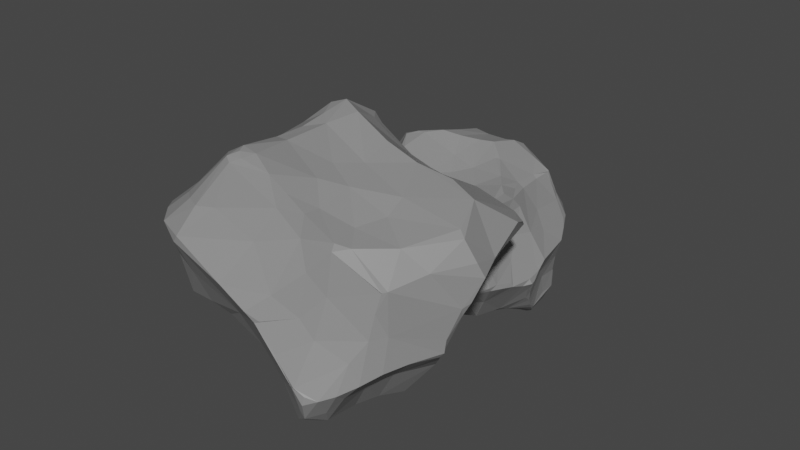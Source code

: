 # Source: rock3.blend  (saved by Blender 3.1.7; exported with 4.5.12 LTS)
import bpy
from mathutils import Matrix  # noqa: F401  (used for matrix-valued properties, if any)

bpy.ops.wm.read_factory_settings(use_empty=True)
scene = bpy.context.scene
scene.name = 'Scene'

# ---- collections
col_collection = bpy.data.collections.new('Collection'); scene.collection.children.link(col_collection)

# ---- materials (node trees are filled in below, after node groups)
mat_material = bpy.data.materials.new('Material')
mat_material.alpha_threshold = 0.0
mat_material.use_transparent_shadow = False
mat_material.line_color = (0.0, 0.0, 0.0, 1.0)
mat_material_001 = bpy.data.materials.new('Material.001')
mat_material_001.alpha_threshold = 0.0
mat_material_001.use_transparent_shadow = False
mat_material_001.line_color = (0.0, 0.0, 0.0, 1.0)

# ---- material node trees
mat_material.use_nodes = True; mat_material.node_tree.nodes.clear()
_N = mat_material.node_tree.nodes; _L = mat_material.node_tree.links
n0 = _N.new('ShaderNodeOutputMaterial'); n0.name = 'Material Output'; n0.location = (300, 300)
n1 = _N.new('ShaderNodeBsdfPrincipled'); n1.name = 'Principled BSDF'; n1.location = (10, 300)
n1.distribution = 'GGX'
n1.subsurface_method = 'RANDOM_WALK_SKIN'
n1.inputs[0].default_value = (0.26, 0.26, 0.26, 1.0)
n1.inputs[2].default_value = 0.4
n1.inputs[3].default_value = 1.45
n1.inputs[27].default_value = (0.0, 0.0, 0.0, 1.0)
n1.inputs[28].default_value = 1.0
_L.new(n1.outputs[0], n0.inputs[0])
n0.is_active_output = True
mat_material_001.use_nodes = True; mat_material_001.node_tree.nodes.clear()
_N = mat_material_001.node_tree.nodes; _L = mat_material_001.node_tree.links
n0 = _N.new('ShaderNodeOutputMaterial'); n0.name = 'Material Output'; n0.location = (300, 300)
n1 = _N.new('ShaderNodeBsdfPrincipled'); n1.name = 'Principled BSDF'; n1.location = (10, 300)
n1.distribution = 'GGX'
n1.subsurface_method = 'RANDOM_WALK_SKIN'
n1.inputs[0].default_value = (0.26, 0.26, 0.26, 1.0)
n1.inputs[2].default_value = 0.4
n1.inputs[3].default_value = 1.45
n1.inputs[27].default_value = (0.0, 0.0, 0.0, 1.0)
n1.inputs[28].default_value = 1.0
_L.new(n1.outputs[0], n0.inputs[0])
n0.is_active_output = True

# ---- world
world_world = bpy.data.worlds.new('World'); scene.world = world_world
world_world.use_nodes = True; world_world.node_tree.nodes.clear()
_N = world_world.node_tree.nodes; _L = world_world.node_tree.links
n0 = _N.new('ShaderNodeOutputWorld'); n0.name = 'World Output'; n0.location = (300, 300)
n1 = _N.new('ShaderNodeBackground'); n1.name = 'Background'; n1.location = (10, 300)
n1.inputs[0].default_value = (0.05088, 0.05088, 0.05088, 1.0)
_L.new(n1.outputs[0], n0.inputs[0])
n0.is_active_output = True
world_world.color = (0.05088, 0.05088, 0.05088)
world_world.use_sun_shadow = False
world_world.sun_shadow_jitter_overblur = 0.0

# ---- meshes
me_cube = bpy.data.meshes.new('Cube')
me_cube.from_pydata([(0.6047, 0.6261, 0.4971), (0.5761, 0.6955, 0.6394), (0.7046, 0.3148, 0.8295), (0.7722, 0.3725, 0.7584), (0.4095, 0.503, -0.7143), (0.2013, 0.7619, -0.6564), (0.6971, 0.6782, -0.2739), (0.7218, -0.3071, 0.6628), (0.263, -0.6461, 0.9433), (0.298, -0.9148, 0.7455), (0.6026, -0.5559, -0.5887), (0.5779, -0.5779, -0.565), (0.5699, -0.5594, -0.5703), (0.4229, -0.6005, -0.6042), (-0.4945, 0.7129, 0.6353), (-0.6896, 0.7603, 0.4304), (-0.752, 0.6863, 0.5145), (-0.7433, 0.6115, 0.2827), (-0.7831, 0.5745, 0.6498), (-0.7415, 0.3025, -0.6045), (-0.6266, 0.6013, -0.5861), (-0.3185, 0.647, -0.5332), (-0.4269, 0.5931, -0.5837), (-0.6733, -0.5966, 0.7502), (-0.5987, -0.6468, 0.7891), (-0.4971, -0.5096, 0.9292), (-0.6938, -0.3999, -0.5711), (-0.6639, -0.6178, -0.5928), (-0.4278, -0.9122, -0.6516), (-0.4987, -0.7658, -0.3181), (-0.7258, -0.6655, -0.4931), (-0.7775, -0.5085, -0.4355), (-0.2985, 0.2331, -0.7409), (-0.4736, -0.279, -0.8028), (-0.9107, 0.07309, -0.5141), (0.2049, 0.5214, -0.7069), (0.039, 0.546, -0.7194), (0.1449, 0.7155, -0.2442), (0.6115, 0.5851, 0.276), (0.649, 0.5562, 0.1189), (0.7214, 0.537, -0.09632), (0.3978, 0.6971, -0.287), (0.5093, 0.7127, 0.1592), (0.4153, 0.7759, 0.4142), (-0.5241, -0.6631, -0.00691), (0.4302, -0.7685, -0.1236), (0.7851, -0.3817, -0.4543), (0.7011, -0.4463, -0.1346), (-0.6452, 0.7813, 0.08572), (-0.8271, 0.4363, -0.346), (0.5919, -0.6996, 0.3017), (0.5619, -0.2032, 0.8194), (-0.1401, -0.3383, -0.8328), (0.1184, -0.4156, -0.9106), (0.2928, -0.5366, -0.7366), (0.3746, -0.7407, -0.3174), (-0.1935, -0.9871, -0.5106), (-0.2114, -0.9801, -0.4928), (-0.3468, -0.03312, 0.7918), (-0.4302, 0.2863, 0.7573), (-0.8586, -0.1575, 0.5983), (-0.2909, 0.4396, 0.8105), (0.07788, 0.5864, 0.9681), (0.1687, 0.446, 0.9893), (-0.2185, 0.9192, 0.5285), (-0.5395, 0.8268, 0.4051), (0.5298, -0.1203, -0.9286), (0.6465, -0.004014, -0.9138), (0.9709, 0.2486, -0.4907), (0.9359, -0.02576, -0.6076), (0.7541, -0.2162, -0.2016), (-0.03477, 0.1937, -0.8347), (0.2628, 0.299, -0.756), (0.2228, 0.08454, -0.8472), (-0.07536, -0.06055, -0.962), (0.04012, -0.1213, -0.9807), (0.2029, -0.1555, -0.9868), (0.4644, -0.09794, -0.9474), (0.1505, -0.2064, -0.9999), (0.202, -0.2006, -1.011), (0.2972, -0.1938, -0.973), (-0.8385, -0.3247, -0.3978), (-0.9211, -0.1462, -0.3676), (-0.8386, -0.1349, 0.325), (-0.8596, -0.1301, -0.08251), (-0.7885, 0.05393, 0.1792), (-0.7991, 0.1668, -0.117), (-0.754, 0.2795, 0.1881), (-0.8315, 0.3646, -0.3249), (0.3338, -0.8093, 0.2966), (0.5445, -0.6986, 0.05217), (0.09837, -0.8317, -0.4173), (0.1496, -0.8326, -0.2527), (0.173, -0.8872, -0.02479), (-0.005014, -0.9605, -0.06872), (0.0006007, -0.9967, 0.04615), (0.007368, -0.9925, 0.2976), (-0.03764, -0.9704, -0.04228), (-0.1246, -0.9661, -0.2772), (-0.3216, -0.772, 0.197), (-0.1607, 0.2747, 0.8277), (0.2077, 0.3837, 1.014), (0.2784, 0.3195, 1.012), (-0.0186, 0.1558, 0.8851), (0.5945, 0.08465, 0.8345), (0.1769, -0.01006, 0.9954), (-0.2064, -0.1037, 0.8418), (0.1252, -0.1784, 1.005), (0.0178, -0.4766, 1.054), (0.9149, 0.3258, -0.261), (0.794, 0.3078, 0.2957), (0.8282, 0.3092, 0.01887), (0.8046, -0.02972, -0.1515), (0.7414, 0.03846, 0.242), (0.7308, -0.2316, 0.136), (0.719, -0.1603, 0.3586), (0.7261, -0.379, 0.2978), (0.649, 0.6427, 0.649), (0.6813, 0.5453, 0.5812), (0.6692, 0.7528, -0.6553), (0.625, 0.749, -0.7166), (0.8379, 0.5535, -0.7373), (0.779, 0.6962, -0.634), (0.7258, 0.7239, -0.7322), (0.7888, 0.6588, -0.7346), (0.7604, -0.6411, 0.6333), (0.678, -0.758, 0.7587), (0.6238, -0.6679, 0.8195), (0.7331, -0.6396, 0.747), (0.7513, -0.6838, 0.4589), (0.3694, -0.8709, 0.6276), (0.6767, -0.7879, 0.7035), (0.7391, -0.7456, 0.6569), (0.739, -0.7089, 0.7147), (-0.6772, 0.636, 0.6791), (-0.738, 0.5192, 0.7693), (-0.7701, 0.6112, 0.6368), (-0.388, 0.6366, 0.8286), (-0.6373, 0.6566, 0.6504), (-0.6102, 0.5662, 0.7906), (-0.6006, 0.5999, -0.5949), (-0.5892, 0.59, -0.5848), (-0.6617, -0.667, 0.6845), (-0.5911, -0.6629, 0.5094), (-0.6067, -0.6029, -0.6525), (-0.6177, -0.8041, -0.5708), (-0.7087, -0.7119, -0.5233), (-0.6388, -0.682, -0.647), (-0.4797, -0.07264, -0.8823), (-0.4938, -0.4655, -0.7512), (-0.6663, 0.2908, -0.6684), (-0.6174, 0.02217, -0.8031), (-0.5236, -0.04058, -0.8508), (-0.585, -0.1904, -0.7447), (-0.6128, -0.3866, -0.6557), (-0.7265, 0.06872, -0.7422), (-0.7821, 0.1408, -0.6648), (-0.762, -0.1497, -0.5735), (0.3996, 0.7506, -0.6905), (-0.08082, 0.6835, -0.5802), (0.1876, 0.7282, -0.6926), (-0.1973, 0.6139, -0.6055), (0.7814, 0.616, -0.3345), (0.5905, 0.6857, -0.03127), (0.58, 0.6401, 0.235), (0.6246, 0.6993, -0.3153), (-0.5776, -0.6298, 0.3415), (-0.61, -0.6722, -0.2702), (-0.668, -0.5516, -0.1879), (-0.5914, -0.5945, 0.07273), (-0.6539, -0.5337, 0.4206), (0.6554, -0.6992, -0.1859), (0.6934, -0.6624, 0.1201), (0.7137, -0.664, 0.2929), (0.7044, -0.6762, -0.1645), (0.713, -0.6148, -0.2589), (0.688, -0.5273, 0.1098), (-0.6647, 0.8005, -0.1297), (-0.7122, 0.7164, 0.2692), (-0.6129, 0.6162, -0.5515), (-0.7284, 0.6915, 0.03327), (-0.7499, 0.7261, -0.1898), (-0.7604, 0.6699, -0.2538), (-0.8003, 0.6008, -0.2521), (-0.7514, 0.6303, -0.02108), (-0.07868, -0.7068, 1.09), (-0.2543, -0.6257, 1.017), (-0.338, -0.7123, 0.903), (0.2208, -0.7989, 0.9142), (-0.000956, -0.8395, 1.007), (-0.06395, -0.8609, 0.9786), (0.008914, -0.9551, 0.915), (0.2627, -0.8711, 0.8379), (-0.2675, -0.8315, 0.7926), (0.01517, -1.024, 0.7313), (0.0796, -1.028, 0.7239), (-0.2922, -0.8373, 0.6338), (0.6853, -0.06353, 0.7428), (0.7162, 0.16, 0.7581), (0.666, -0.2916, 0.7577), (0.7051, -0.1756, 0.6981), (0.7367, 0.07049, 0.6571), (0.8018, 0.3197, 0.6047), (-0.2405, -0.5151, -0.7674), (0.05006, -0.5786, -0.8477), (-0.04273, -0.716, -0.7982), (0.2441, -0.6383, -0.6714), (-0.5032, -0.7227, -0.7272), (-0.1998, -0.7414, -0.7584), (0.0714, -0.7423, -0.6674), (-0.3661, -0.7989, -0.7212), (-0.1284, -0.8375, -0.741), (-0.2653, -0.979, -0.6183), (-0.194, -0.9215, -0.6796), (-0.3627, -0.939, -0.6017), (-0.2024, -0.9681, -0.5976), (-0.4176, -0.1849, 0.815), (-0.5599, 0.1006, 0.7483), (-0.6867, -0.3927, 0.8581), (-0.7327, -0.01873, 0.7573), (-0.8214, -0.1908, 0.7698), (-0.7562, 0.2414, 0.738), (-0.784, -0.284, 0.7971), (-0.7665, -0.3853, 0.6631), (-0.8447, -0.1857, 0.7412), (-0.7804, 0.3351, 0.6479), (-0.7979, 0.1196, 0.658), (0.01185, 0.6413, 0.9541), (0.3409, 0.7621, 0.6907), (0.07184, 0.6901, 0.9191), (-0.07716, 0.7533, 0.9304), (-0.007112, 0.7293, 0.9546), (-0.2028, 0.6958, 0.8851), (-0.01235, 0.8753, 0.8415), (0.2093, 0.8596, 0.6917), (-0.232, 0.7809, 0.7571), (-0.06632, 0.912, 0.7311), (-0.1042, 0.9143, 0.6659), (0.3463, 0.8373, 0.595), (-0.1345, 0.9136, 0.583), (0.147, 0.851, 0.5706), (0.5742, -0.07023, -0.9447), (0.7694, 0.1943, -0.8397), (0.7113, 0.3463, -0.7983), (0.7557, -0.003836, -0.9143), (0.7246, -0.302, -0.6783), (0.8301, -0.03637, -0.8264), (0.9216, -0.05495, -0.6742), (-0.6164, 0.7197, -0.3102), (-0.3861, 0.8837, -0.07324), (-0.278, 0.8962, 0.3267), (-0.3357, 0.8798, 0.1235), (-0.2016, 0.8061, -0.2707), (-0.09916, 0.7758, -0.03194), (0.03884, 0.7667, -0.5074), (-0.01564, 0.7986, 0.2662), (0.264, 0.7398, 0.233), (0.1572, 0.7167, 0.02129)], [], [(74, 52, 33), (66, 80, 77), (75, 78, 52), (79, 53, 78), (33, 52, 203), (36, 71, 161), (66, 54, 80), (83, 84, 169), (84, 86, 82), (86, 34, 82), (88, 49, 34), (168, 82, 81), (168, 84, 82), (60, 83, 170), (60, 226, 85), (85, 226, 87), (225, 17, 87), (19, 49, 20), (34, 49, 19), (45, 92, 55), (89, 93, 90), (93, 92, 45), (93, 94, 92), (92, 98, 91), (91, 98, 56), (99, 44, 97), (99, 166, 44), (96, 194, 99), (44, 29, 57), (91, 209, 206), (100, 103, 63), (102, 105, 104), (103, 106, 107), (104, 107, 51), (58, 216, 106), (107, 106, 108), (107, 8, 51), (108, 8, 107), (106, 216, 108), (8, 127, 51), (162, 109, 68), (111, 112, 68), (71, 36, 72), (110, 113, 111), (115, 114, 113), (115, 116, 114), (40, 111, 109), (202, 110, 38), (112, 69, 68), (120, 243, 4), (120, 123, 243), (122, 119, 6), (122, 123, 119), (121, 124, 122), (165, 5, 41), (119, 158, 5), (68, 122, 162), (68, 121, 122), (128, 133, 125), (127, 126, 128), (50, 129, 131), (50, 131, 130), (130, 131, 9), (132, 133, 126), (199, 128, 7), (10, 13, 54), (18, 135, 136), (135, 134, 136), (134, 15, 136), (138, 139, 137), (139, 134, 135), (18, 17, 225), (221, 18, 225), (135, 18, 221), (18, 16, 17), (22, 179, 21), (179, 20, 182), (20, 150, 19), (150, 22, 32), (170, 142, 223), (196, 142, 143), (223, 142, 222), (218, 24, 25), (23, 24, 218), (149, 144, 154), (207, 147, 144), (144, 147, 27), (146, 147, 145), (29, 145, 214), (167, 146, 145), (31, 27, 30), (152, 151, 32), (153, 152, 148), (153, 155, 151), (153, 157, 155), (156, 19, 150), (154, 26, 153), (155, 157, 34), (153, 26, 157), (33, 153, 148), (154, 27, 26), (35, 36, 158), (4, 158, 120), (160, 5, 158), (160, 159, 5), (161, 22, 21), (109, 162, 40), (40, 162, 6), (39, 164, 38), (38, 164, 0), (6, 165, 163), (163, 42, 164), (38, 118, 202), (0, 164, 1), (44, 167, 29), (169, 167, 44), (167, 169, 168), (166, 170, 169), (171, 174, 90), (50, 172, 173), (174, 47, 176), (173, 116, 129), (174, 175, 47), (176, 116, 173), (175, 46, 47), (55, 171, 45), (50, 173, 129), (248, 21, 179), (48, 15, 65), (48, 178, 15), (181, 179, 182), (178, 17, 16), (178, 180, 184), (182, 183, 181), (184, 183, 49), (182, 20, 183), (249, 248, 177), (184, 87, 17), (24, 187, 186), (8, 188, 127), (185, 188, 8), (187, 190, 185), (187, 193, 190), (193, 194, 191), (193, 196, 194), (9, 195, 130), (142, 196, 193), (130, 89, 50), (188, 192, 126), (197, 201, 198), (201, 202, 3), (200, 7, 201), (3, 202, 118), (201, 113, 202), (54, 204, 53), (204, 205, 203), (205, 208, 203), (206, 209, 205), (208, 210, 207), (213, 212, 28), (215, 57, 212), (53, 204, 52), (210, 28, 207), (149, 203, 207), (216, 217, 219), (59, 221, 217), (221, 219, 217), (220, 224, 222), (221, 226, 220), (223, 60, 170), (232, 137, 61), (228, 229, 62), (227, 229, 231), (230, 231, 233), (138, 137, 14), (235, 65, 137), (233, 236, 235), (234, 237, 236), (228, 1, 234), (137, 65, 14), (237, 239, 64), (2, 228, 102), (240, 238, 256), (239, 250, 64), (67, 242, 244), (66, 244, 245), (242, 121, 68), (68, 69, 247), (72, 4, 243), (46, 69, 70), (245, 46, 10), (54, 66, 10), (64, 250, 65), (250, 255, 253), (250, 239, 255), (253, 254, 252), (253, 37, 254), (253, 255, 257), (256, 163, 257), (177, 48, 249), (255, 240, 256), (238, 43, 256), (252, 254, 159), (36, 35, 72), (72, 67, 73), (71, 72, 73), (71, 74, 32), (32, 74, 148), (74, 71, 75), (71, 73, 75), (76, 75, 73), (73, 77, 76), (148, 74, 33), (75, 76, 78), (76, 79, 78), (80, 76, 77), (79, 54, 53), (161, 71, 32), (35, 4, 72), (67, 241, 77), (77, 241, 66), (149, 33, 203), (84, 83, 85), (83, 60, 85), (34, 86, 88), (87, 226, 225), (31, 168, 81), (168, 169, 84), (170, 83, 169), (88, 86, 184), (45, 90, 93), (31, 81, 26), (55, 92, 91), (89, 96, 93), (93, 95, 94), (93, 96, 95), (94, 97, 92), (92, 97, 98), (94, 95, 97), (57, 56, 98), (98, 97, 57), (95, 99, 97), (97, 44, 57), (99, 196, 143), (50, 89, 90), (89, 195, 96), (96, 195, 194), (57, 29, 214), (99, 194, 196), (101, 63, 103), (55, 91, 206), (63, 101, 102), (100, 61, 59), (102, 101, 105), (103, 100, 106), (105, 103, 107), (104, 105, 107), (63, 62, 100), (109, 111, 68), (110, 202, 113), (111, 113, 112), (113, 114, 112), (112, 114, 70), (115, 7, 116), (70, 47, 46), (1, 228, 117), (116, 176, 114), (40, 39, 111), (114, 176, 47), (112, 70, 69), (0, 1, 117), (118, 0, 117), (2, 117, 228), (2, 3, 117), (3, 118, 117), (121, 123, 124), (119, 120, 158), (119, 123, 120), (81, 82, 157, 26), (122, 124, 123), (165, 119, 5), (133, 128, 126), (125, 132, 129), (125, 133, 132), (129, 132, 131), (9, 131, 126), (131, 132, 126), (7, 128, 125), (7, 125, 116), (199, 127, 128), (12, 13, 11), (10, 11, 13), (138, 15, 134), (18, 136, 16), (136, 15, 16), (59, 139, 135), (138, 134, 139), (15, 138, 14), (20, 179, 140), (20, 140, 150), (22, 141, 179), (179, 141, 140), (150, 141, 22), (150, 140, 141), (166, 143, 170), (170, 143, 142), (24, 23, 142), (23, 222, 142), (149, 207, 144), (146, 27, 147), (145, 147, 28), (154, 144, 27), (31, 26, 27), (151, 152, 153), (32, 151, 150), (149, 154, 153), (151, 155, 150), (155, 156, 150), (155, 34, 156), (148, 152, 32), (33, 149, 153), (34, 157, 82), (36, 161, 160), (160, 158, 36), (4, 35, 158), (160, 161, 159), (254, 5, 159), (39, 40, 163), (5, 254, 37), (5, 37, 41), (163, 40, 6), (39, 163, 164), (41, 163, 165), (164, 42, 43), (1, 164, 43), (38, 0, 118), (29, 167, 145), (167, 168, 30), (31, 30, 168), (99, 143, 166), (167, 30, 146), (55, 12, 171), (45, 171, 90), (172, 90, 174), (50, 90, 172), (171, 12, 11), (174, 171, 175), (172, 174, 176), (171, 11, 175), (175, 11, 10), (46, 175, 10), (13, 12, 55), (177, 248, 181), (181, 248, 179), (48, 180, 178), (180, 181, 184), (178, 184, 17), (184, 181, 183), (16, 15, 178), (183, 20, 49), (184, 49, 88), (186, 25, 24), (14, 65, 15), (108, 185, 8), (185, 108, 186), (108, 25, 186), (190, 189, 185), (185, 189, 188), (188, 189, 191), (189, 190, 191), (188, 191, 192), (190, 193, 191), (9, 191, 195), (108, 216, 25), (130, 195, 89), (51, 197, 104), (51, 199, 197), (104, 198, 2), (104, 197, 198), (2, 198, 3), (200, 199, 7), (197, 200, 201), (198, 201, 3), (201, 115, 113), (51, 127, 199), (54, 206, 204), (54, 13, 206), (205, 204, 206), (203, 208, 207), (211, 205, 209), (205, 211, 208), (208, 211, 210), (211, 213, 210), (210, 213, 28), (213, 211, 209), (214, 28, 212), (215, 212, 213), (55, 206, 13), (214, 212, 57), (52, 204, 203), (56, 215, 213), (57, 215, 56), (145, 28, 214), (218, 25, 216), (218, 216, 219), (59, 135, 221), (222, 224, 223), (220, 226, 224), (221, 225, 226), (223, 224, 60), (217, 58, 59), (224, 226, 60), (216, 58, 217), (23, 218, 222), (63, 228, 62), (62, 229, 227), (227, 230, 232), (227, 231, 230), (137, 232, 235), (233, 234, 236), (229, 228, 234), (238, 234, 1), (236, 237, 235), (234, 240, 237), (234, 238, 240), (237, 64, 235), (237, 240, 239), (235, 64, 65), (1, 43, 238), (66, 241, 244), (242, 246, 244), (244, 246, 245), (121, 242, 243), (246, 247, 245), (248, 249, 252), (10, 66, 245), (249, 48, 251), (65, 250, 251), (248, 252, 21), (253, 251, 250), (256, 257, 255), (249, 253, 252), (253, 257, 37), (256, 42, 163), (256, 43, 42), (65, 251, 48), (255, 239, 240), (21, 252, 159), (73, 67, 77), (52, 74, 75), (80, 79, 76), (53, 52, 78), (54, 79, 80), (32, 22, 161), (86, 84, 85), (86, 85, 87), (184, 86, 87), (59, 58, 106, 100), (95, 96, 99), (105, 101, 103), (39, 38, 110, 111), (104, 2, 102), (24, 142, 193, 187), (47, 70, 114), (119, 165, 6), (123, 121, 243), (6, 162, 122), (129, 116, 125), (177, 181, 180, 48), (27, 146, 30), (207, 28, 147), (19, 156, 34), (21, 159, 161), (169, 44, 166), (173, 172, 176), (209, 91, 56, 213), (185, 186, 187), (191, 9, 192), (194, 195, 191), (9, 126, 192), (126, 127, 188), (197, 199, 200), (115, 201, 7), (218, 219, 220, 222), (232, 230, 233, 235), (221, 220, 219), (228, 63, 102), (229, 234, 233, 231), (100, 227, 232, 61), (61, 137, 139, 59), (227, 100, 62), (67, 72, 243, 242), (242, 68, 247, 246), (67, 244, 241), (37, 257, 163, 41), (69, 46, 247), (46, 245, 247), (253, 249, 251)])
_uv = me_cube.uv_layers.new(name='UVMap')
_uv.uv.foreach_set('vector', [0.2414, 0.6332, 0.2334, 0.6676, 0.1935, 0.6641, 0.3264, 0.6453, 0.2954, 0.6534, 0.3128, 0.6371, 0.2572, 0.6416, 0.2699, 0.6521, 0.2334, 0.6676, 0.2791, 0.6524, 0.2675, 0.68, 0.2699, 0.6521, 0.1935, 0.6641, 0.2334, 0.6676, 0.2199, 0.6961, 0.2571, 0.5475, 0.2447, 0.5972, 0.2136, 0.525, 0.3264, 0.6453, 0.2998, 0.7062, 0.2954, 0.6534, 0.5406, 0.1048, 0.4966, 0.1047, 0.508, 0.02461, 0.4966, 0.1047, 0.4804, 0.151, 0.439, 0.1029, 0.4804, 0.151, 0.4177, 0.1326, 0.439, 0.1029, 0.4457, 0.1808, 0.44, 0.1946, 0.4177, 0.1326, 0.468, 0.04096, 0.439, 0.1029, 0.4311, 0.07464, 0.468, 0.04096, 0.4966, 0.1047, 0.439, 0.1029, 0.5793, 0.1068, 0.5406, 0.1048, 0.5553, 0.04641, 0.5793, 0.1068, 0.5884, 0.1473, 0.5238, 0.1339, 0.5238, 0.1339, 0.5884, 0.1473, 0.5298, 0.1697, 0.5912, 0.1833, 0.5457, 0.2257, 0.5298, 0.1697, 0.4172, 0.184, 0.44, 0.1946, 0.4194, 0.2156, 0.4177, 0.1326, 0.44, 0.1946, 0.4172, 0.184, 0.4803, 0.811, 0.461, 0.8526, 0.4466, 0.8181, 0.5459, 0.8231, 0.4914, 0.8483, 0.5061, 0.7807, 0.4914, 0.8483, 0.461, 0.8526, 0.4803, 0.811, 0.4914, 0.8483, 0.4887, 0.8765, 0.461, 0.8526, 0.461, 0.8526, 0.4548, 0.8916, 0.4267, 0.8603, 0.4267, 0.8603, 0.4548, 0.8916, 0.4176, 0.905, 0.5237, 0.9169, 0.4993, 0.9576, 0.4928, 0.8868, 0.5237, 0.9169, 0.5451, 0.9506, 0.4993, 0.9576, 0.5428, 0.8712, 0.5867, 0.875, 0.5237, 0.9169, 0.4993, 0.9576, 0.4413, 0.9541, 0.4248, 0.9121, 0.4267, 0.8603, 0.4172, 0.8543, 0.4172, 0.8376, 0.776, 0.5801, 0.7534, 0.6008, 0.724, 0.5558, 0.7105, 0.5738, 0.7235, 0.6259, 0.6593, 0.6108, 0.7534, 0.6008, 0.7766, 0.6381, 0.7323, 0.6526, 0.6593, 0.6108, 0.7323, 0.6526, 0.6618, 0.6603, 0.8094, 0.6308, 0.8212, 0.6602, 0.7766, 0.6381, 0.7323, 0.6526, 0.7766, 0.6381, 0.7469, 0.6995, 0.7323, 0.6526, 0.7056, 0.7077, 0.6618, 0.6603, 0.7469, 0.6995, 0.7056, 0.7077, 0.7323, 0.6526, 0.7766, 0.6381, 0.8212, 0.6602, 0.7469, 0.6995, 0.7056, 0.7077, 0.6775, 0.7078, 0.6618, 0.6603, 0.4474, 0.527, 0.4619, 0.5767, 0.4284, 0.581, 0.5032, 0.5787, 0.4758, 0.6297, 0.4284, 0.581, 0.2447, 0.5972, 0.2571, 0.5475, 0.2897, 0.5798, 0.5483, 0.5799, 0.5362, 0.6198, 0.5032, 0.5787, 0.5581, 0.6499, 0.5162, 0.6551, 0.5362, 0.6198, 0.5581, 0.6499, 0.5466, 0.6889, 0.5162, 0.6551, 0.4845, 0.5365, 0.5032, 0.5787, 0.4619, 0.5767, 0.5949, 0.5742, 0.5483, 0.5799, 0.5457, 0.509, 0.4758, 0.6297, 0.4129, 0.6296, 0.4284, 0.581, 0.3331, 0.5235, 0.3481, 0.5414, 0.3175, 0.5465, 0.3331, 0.5235, 0.3442, 0.5289, 0.3481, 0.5414, 0.3541, 0.53, 0.34, 0.5215, 0.3585, 0.5257, 0.3541, 0.53, 0.3442, 0.5289, 0.34, 0.5215, 0.3579, 0.54, 0.3515, 0.5338, 0.3541, 0.53, 0.3438, 0.511, 0.278, 0.514, 0.3175, 0.5, 0.34, 0.5215, 0.3011, 0.5184, 0.278, 0.514, 0.375, 0.5422, 0.3541, 0.53, 0.3724, 0.5396, 0.3671, 0.5422, 0.3579, 0.54, 0.3541, 0.53, 0.6009, 0.7158, 0.5962, 0.721, 0.5914, 0.7173, 0.6091, 0.7172, 0.5993, 0.7237, 0.6009, 0.7158, 0.5829, 0.7453, 0.583, 0.723, 0.595, 0.7277, 0.5829, 0.7453, 0.595, 0.7277, 0.5871, 0.7455, 0.5871, 0.7455, 0.595, 0.7277, 0.5974, 0.7352, 0.592, 0.7247, 0.5962, 0.721, 0.5993, 0.7237, 0.612, 0.7078, 0.6009, 0.7158, 0.5956, 0.7078, 0.3965, 0.7707, 0.3757, 0.7915, 0.3752, 0.792, 0.5936, 0.2392, 0.6048, 0.228, 0.5922, 0.2406, 0.6048, 0.228, 0.5979, 0.2349, 0.5922, 0.2406, 0.5979, 0.2349, 0.5829, 0.2499, 0.5922, 0.2406, 0.5965, 0.2363, 0.6128, 0.22, 0.6164, 0.2165, 0.6128, 0.22, 0.5979, 0.2349, 0.6048, 0.228, 0.5936, 0.2392, 0.5828, 0.25, 0.5828, 0.25, 0.6013, 0.2315, 0.5936, 0.2392, 0.5975, 0.2353, 0.6048, 0.228, 0.5936, 0.2392, 0.6013, 0.2315, 0.5936, 0.2392, 0.5845, 0.2484, 0.5828, 0.25, 0.3971, 0.2292, 0.411, 0.2289, 0.4142, 0.2448, 0.411, 0.2289, 0.4099, 0.2183, 0.4172, 0.2213, 0.4099, 0.2183, 0.3968, 0.2082, 0.4057, 0.2078, 0.3791, 0.2078, 0.3971, 0.2292, 0.375, 0.2078, 0.5553, 0.04641, 0.5955, 0.03239, 0.5871, 0.0764, 0.5914, 0.008976, 0.5955, 0.03239, 0.5768, 0.01653, 0.5871, 0.0764, 0.5955, 0.03239, 0.6033, 0.08304, 0.6111, 0.07046, 0.6086, 0.03648, 0.623, 0.04397, 0.6039, 0.04568, 0.6086, 0.03648, 0.6111, 0.07046, 0.185, 0.6864, 0.1632, 0.7093, 0.1589, 0.6784, 0.1848, 0.7233, 0.1613, 0.725, 0.1632, 0.7093, 0.1632, 0.7093, 0.1613, 0.725, 0.1476, 0.7143, 0.1481, 0.7274, 0.1613, 0.725, 0.1632, 0.7373, 0.1632, 0.7458, 0.1632, 0.7373, 0.1974, 0.7441, 0.1524, 0.7352, 0.1481, 0.7274, 0.1632, 0.7373, 0.1256, 0.7039, 0.1476, 0.7143, 0.1405, 0.7226, 0.1807, 0.6249, 0.1661, 0.6191, 0.2092, 0.5906, 0.1635, 0.6486, 0.1807, 0.6249, 0.1869, 0.6324, 0.1635, 0.6486, 0.1502, 0.6126, 0.1661, 0.6191, 0.1635, 0.6486, 0.1318, 0.647, 0.1502, 0.6126, 0.1389, 0.6036, 0.1354, 0.5758, 0.1481, 0.5772, 0.1589, 0.6784, 0.1352, 0.686, 0.1635, 0.6486, 0.1502, 0.6126, 0.1318, 0.647, 0.126, 0.6137, 0.1635, 0.6486, 0.1352, 0.686, 0.1318, 0.647, 0.1935, 0.6641, 0.1635, 0.6486, 0.1869, 0.6324, 0.1589, 0.6784, 0.1476, 0.7143, 0.1352, 0.686, 0.2819, 0.5487, 0.2571, 0.5475, 0.3011, 0.5184, 0.3175, 0.5465, 0.3011, 0.5184, 0.3331, 0.5235, 0.2751, 0.5197, 0.278, 0.514, 0.3011, 0.5184, 0.2751, 0.5197, 0.2417, 0.509, 0.278, 0.514, 0.2136, 0.525, 0.1749, 0.5202, 0.1948, 0.5062, 0.4619, 0.5767, 0.4474, 0.527, 0.4845, 0.5365, 0.4845, 0.5365, 0.4474, 0.527, 0.453, 0.5038, 0.5176, 0.527, 0.5399, 0.4796, 0.5457, 0.509, 0.5457, 0.509, 0.5399, 0.4796, 0.5753, 0.4909, 0.453, 0.5038, 0.4453, 0.4813, 0.4907, 0.4735, 0.4907, 0.4735, 0.526, 0.4545, 0.5399, 0.4796, 0.5457, 0.509, 0.5828, 0.5292, 0.5949, 0.5742, 0.5753, 0.4909, 0.5399, 0.4796, 0.5849, 0.462, 0.4982, 0.005615, 0.4552, 0.01399, 0.4445, 0.003252, 0.508, 0.02461, 0.4552, 0.01399, 0.4982, 0.005615, 0.4552, 0.01399, 0.508, 0.02461, 0.468, 0.04096, 0.5487, 0.01968, 0.5553, 0.04641, 0.508, 0.02461, 0.4684, 0.766, 0.4719, 0.7427, 0.5061, 0.7807, 0.5517, 0.7774, 0.5191, 0.7432, 0.5464, 0.74, 0.4719, 0.7427, 0.4788, 0.6962, 0.5182, 0.7108, 0.5464, 0.74, 0.5466, 0.6889, 0.5773, 0.7377, 0.4719, 0.7427, 0.4474, 0.7298, 0.4788, 0.6962, 0.5182, 0.7108, 0.5466, 0.6889, 0.5464, 0.74, 0.4474, 0.7298, 0.4288, 0.6886, 0.4788, 0.6962, 0.4466, 0.8181, 0.4684, 0.766, 0.4803, 0.811, 0.5517, 0.7774, 0.5464, 0.74, 0.5773, 0.7377, 0.4534, 0.2725, 0.4177, 0.3216, 0.4249, 0.2605, 0.5125, 0.2713, 0.5747, 0.2595, 0.5619, 0.2918, 0.5125, 0.2713, 0.5443, 0.252, 0.5747, 0.2595, 0.4693, 0.2464, 0.4249, 0.2605, 0.4582, 0.2358, 0.5443, 0.252, 0.5457, 0.2257, 0.5817, 0.2448, 0.5443, 0.252, 0.5044, 0.2436, 0.4964, 0.2237, 0.4582, 0.2358, 0.4589, 0.2193, 0.4693, 0.2464, 0.4964, 0.2237, 0.4589, 0.2193, 0.44, 0.1946, 0.4582, 0.2358, 0.4194, 0.2156, 0.4589, 0.2193, 0.4869, 0.3192, 0.4534, 0.2725, 0.4802, 0.2701, 0.4964, 0.2237, 0.5298, 0.1697, 0.5457, 0.2257, 0.6156, 0.9565, 0.6122, 0.9273, 0.6192, 0.9144, 0.6174, 0.8386, 0.6084, 0.8405, 0.6126, 0.799, 0.6168, 0.8857, 0.6084, 0.8405, 0.6174, 0.8386, 0.6122, 0.9273, 0.6074, 0.8855, 0.6168, 0.8857, 0.6122, 0.9273, 0.601, 0.9203, 0.6074, 0.8855, 0.601, 0.9203, 0.5867, 0.875, 0.6001, 0.8741, 0.601, 0.9203, 0.5868, 0.9231, 0.5867, 0.875, 0.5924, 0.8289, 0.5861, 0.8647, 0.5863, 0.814, 0.6013, 0.9578, 0.5868, 0.9231, 0.601, 0.9203, 0.5863, 0.814, 0.5459, 0.8231, 0.5517, 0.7774, 0.6084, 0.8405, 0.6014, 0.8341, 0.6065, 0.7922, 0.6338, 0.6357, 0.6084, 0.6134, 0.6317, 0.5998, 0.6084, 0.6134, 0.5949, 0.5742, 0.6235, 0.5645, 0.6212, 0.6547, 0.61, 0.6823, 0.6084, 0.6134, 0.6235, 0.5645, 0.5949, 0.5742, 0.599, 0.547, 0.6084, 0.6134, 0.5362, 0.6198, 0.5949, 0.5742, 0.2998, 0.7062, 0.2593, 0.7012, 0.2675, 0.68, 0.2593, 0.7012, 0.2461, 0.7189, 0.2199, 0.6961, 0.2461, 0.7189, 0.2232, 0.7236, 0.2199, 0.6961, 0.2892, 0.7217, 0.2616, 0.7332, 0.2461, 0.7189, 0.2232, 0.7236, 0.2, 0.7321, 0.1848, 0.7233, 0.2239, 0.7394, 0.2114, 0.7439, 0.1891, 0.74, 0.2207, 0.7451, 0.2097, 0.7476, 0.2114, 0.7439, 0.2675, 0.68, 0.2593, 0.7012, 0.2334, 0.6676, 0.2, 0.7321, 0.1891, 0.74, 0.1848, 0.7233, 0.185, 0.6864, 0.2199, 0.6961, 0.1848, 0.7233, 0.622, 0.08879, 0.6189, 0.1415, 0.6051, 0.1247, 0.6233, 0.1717, 0.6021, 0.1636, 0.6189, 0.1415, 0.6021, 0.1636, 0.6051, 0.1247, 0.6189, 0.1415, 0.5975, 0.1007, 0.5935, 0.1025, 0.6033, 0.08304, 0.6021, 0.1636, 0.5884, 0.1473, 0.5975, 0.1007, 0.5871, 0.0764, 0.5793, 0.1068, 0.5553, 0.04641, 0.6131, 0.3459, 0.6159, 0.3145, 0.6247, 0.3285, 0.6007, 0.4221, 0.614, 0.3844, 0.6206, 0.3861, 0.6178, 0.3717, 0.614, 0.3844, 0.6128, 0.3736, 0.6109, 0.3636, 0.6128, 0.3736, 0.6001, 0.3699, 0.6092, 0.2939, 0.6159, 0.3145, 0.5984, 0.2981, 0.5997, 0.3399, 0.5619, 0.2918, 0.6159, 0.3145, 0.6001, 0.3699, 0.5913, 0.3637, 0.5997, 0.3399, 0.5901, 0.4035, 0.5852, 0.3572, 0.5913, 0.3637, 0.6007, 0.4221, 0.5938, 0.4567, 0.5901, 0.4035, 0.6159, 0.3145, 0.5619, 0.2918, 0.5984, 0.2981, 0.5852, 0.3572, 0.5763, 0.3544, 0.5717, 0.3401, 0.6148, 0.468, 0.6007, 0.4221, 0.6242, 0.4353, 0.5769, 0.3965, 0.5848, 0.4255, 0.5361, 0.415, 0.5763, 0.3544, 0.5465, 0.3335, 0.5717, 0.3401, 0.3438, 0.6253, 0.3675, 0.5948, 0.3587, 0.6277, 0.3264, 0.6453, 0.3587, 0.6277, 0.3822, 0.6685, 0.3675, 0.5948, 0.3864, 0.5418, 0.4284, 0.581, 0.4284, 0.581, 0.4129, 0.6296, 0.4043, 0.6335, 0.2897, 0.5798, 0.3175, 0.5465, 0.3551, 0.5668, 0.4288, 0.6886, 0.4129, 0.6296, 0.4701, 0.6578, 0.3822, 0.6685, 0.4288, 0.6886, 0.3949, 0.7078, 0.2998, 0.7062, 0.3264, 0.6453, 0.3709, 0.7078, 0.5717, 0.3401, 0.5465, 0.3335, 0.5619, 0.2918, 0.5465, 0.3335, 0.5388, 0.3723, 0.4905, 0.3568, 0.5465, 0.3335, 0.5763, 0.3544, 0.5388, 0.3723, 0.4905, 0.3568, 0.426, 0.386, 0.456, 0.3454, 0.4905, 0.3568, 0.4545, 0.3963, 0.426, 0.386, 0.4905, 0.3568, 0.5388, 0.3723, 0.4995, 0.3971, 0.5361, 0.415, 0.4907, 0.4735, 0.4995, 0.3971, 0.4802, 0.2701, 0.5125, 0.2713, 0.4869, 0.3192, 0.5388, 0.3723, 0.5769, 0.3965, 0.5361, 0.415, 0.5848, 0.4255, 0.5666, 0.4425, 0.5361, 0.415, 0.456, 0.3454, 0.426, 0.386, 0.4172, 0.3543, 0.2571, 0.5475, 0.2819, 0.5487, 0.2897, 0.5798, 0.2897, 0.5798, 0.3438, 0.6253, 0.2839, 0.614, 0.2447, 0.5972, 0.2897, 0.5798, 0.2839, 0.614, 0.2447, 0.5972, 0.2414, 0.6332, 0.2092, 0.5906, 0.2092, 0.5906, 0.2414, 0.6332, 0.1869, 0.6324, 0.2414, 0.6332, 0.2447, 0.5972, 0.2572, 0.6416, 0.2447, 0.5972, 0.2839, 0.614, 0.2572, 0.6416, 0.279, 0.6433, 0.2572, 0.6416, 0.2839, 0.614, 0.2839, 0.614, 0.3128, 0.6371, 0.279, 0.6433, 0.1869, 0.6324, 0.2414, 0.6332, 0.1935, 0.6641, 0.2572, 0.6416, 0.279, 0.6433, 0.2699, 0.6521, 0.279, 0.6433, 0.2791, 0.6524, 0.2699, 0.6521, 0.2954, 0.6534, 0.279, 0.6433, 0.3128, 0.6371, 0.2791, 0.6524, 0.2998, 0.7062, 0.2675, 0.68, 0.2136, 0.525, 0.2447, 0.5972, 0.2092, 0.5906, 0.2819, 0.5487, 0.3175, 0.5465, 0.2897, 0.5798, 0.3438, 0.6253, 0.3322, 0.6351, 0.3128, 0.6371, 0.3128, 0.6371, 0.3322, 0.6351, 0.3264, 0.6453, 0.185, 0.6864, 0.1935, 0.6641, 0.2199, 0.6961, 0.4966, 0.1047, 0.5406, 0.1048, 0.5238, 0.1339, 0.5406, 0.1048, 0.5793, 0.1068, 0.5238, 0.1339, 0.4177, 0.1326, 0.4804, 0.151, 0.4457, 0.1808, 0.5298, 0.1697, 0.5884, 0.1473, 0.5912, 0.1833, 0.4233, 0.04287, 0.468, 0.04096, 0.4311, 0.07464, 0.468, 0.04096, 0.508, 0.02461, 0.4966, 0.1047, 0.5553, 0.04641, 0.5406, 0.1048, 0.508, 0.02461, 0.4457, 0.1808, 0.4804, 0.151, 0.4964, 0.2237, 0.4803, 0.811, 0.5061, 0.7807, 0.4914, 0.8483, 0.4233, 0.04287, 0.4311, 0.07464, 0.4172, 0.06844, 0.4466, 0.8181, 0.461, 0.8526, 0.4267, 0.8603, 0.5459, 0.8231, 0.5428, 0.8712, 0.4914, 0.8483, 0.4914, 0.8483, 0.5047, 0.8762, 0.4887, 0.8765, 0.4914, 0.8483, 0.5428, 0.8712, 0.5047, 0.8762, 0.4887, 0.8765, 0.4928, 0.8868, 0.461, 0.8526, 0.461, 0.8526, 0.4928, 0.8868, 0.4548, 0.8916, 0.4887, 0.8765, 0.5047, 0.8762, 0.4928, 0.8868, 0.4248, 0.9121, 0.4176, 0.905, 0.4548, 0.8916, 0.4548, 0.8916, 0.4928, 0.8868, 0.4248, 0.9121, 0.5047, 0.8762, 0.5237, 0.9169, 0.4928, 0.8868, 0.4928, 0.8868, 0.4993, 0.9576, 0.4248, 0.9121, 0.5237, 0.9169, 0.5868, 0.9231, 0.5761, 0.9488, 0.5517, 0.7774, 0.5459, 0.8231, 0.5061, 0.7807, 0.5459, 0.8231, 0.5861, 0.8647, 0.5428, 0.8712, 0.5428, 0.8712, 0.5861, 0.8647, 0.5867, 0.875, 0.4248, 0.9121, 0.4413, 0.9541, 0.4172, 0.9345, 0.5237, 0.9169, 0.5867, 0.875, 0.5868, 0.9231, 0.7202, 0.5645, 0.724, 0.5558, 0.7534, 0.6008, 0.4466, 0.8181, 0.4267, 0.8603, 0.4172, 0.8376, 0.724, 0.5558, 0.7202, 0.5645, 0.7105, 0.5738, 0.776, 0.5801, 0.7974, 0.5515, 0.8222, 0.5726, 0.7105, 0.5738, 0.7202, 0.5645, 0.7235, 0.6259, 0.7534, 0.6008, 0.776, 0.5801, 0.7766, 0.6381, 0.7235, 0.6259, 0.7534, 0.6008, 0.7323, 0.6526, 0.6593, 0.6108, 0.7235, 0.6259, 0.7323, 0.6526, 0.724, 0.5558, 0.7396, 0.5422, 0.776, 0.5801, 0.4619, 0.5767, 0.5032, 0.5787, 0.4284, 0.581, 0.5483, 0.5799, 0.5949, 0.5742, 0.5362, 0.6198, 0.5032, 0.5787, 0.5362, 0.6198, 0.4758, 0.6297, 0.5362, 0.6198, 0.5162, 0.6551, 0.4758, 0.6297, 0.4758, 0.6297, 0.5162, 0.6551, 0.4701, 0.6578, 0.5581, 0.6499, 0.61, 0.6823, 0.5466, 0.6889, 0.4701, 0.6578, 0.4788, 0.6962, 0.4288, 0.6886, 0.5938, 0.4567, 0.6007, 0.4221, 0.5966, 0.4673, 0.5466, 0.6889, 0.5182, 0.7108, 0.5162, 0.6551, 0.4845, 0.5365, 0.5176, 0.527, 0.5032, 0.5787, 0.5162, 0.6551, 0.5182, 0.7108, 0.4788, 0.6962, 0.4758, 0.6297, 0.4701, 0.6578, 0.4129, 0.6296, 0.586, 0.472, 0.5938, 0.4567, 0.5966, 0.4673, 0.5902, 0.4854, 0.586, 0.472, 0.5966, 0.4673, 0.6148, 0.468, 0.5966, 0.4673, 0.6007, 0.4221, 0.6148, 0.468, 0.6036, 0.4791, 0.5966, 0.4673, 0.6036, 0.4791, 0.5902, 0.4854, 0.5966, 0.4673, 0.3579, 0.54, 0.3442, 0.5289, 0.3515, 0.5338, 0.34, 0.5215, 0.3331, 0.5235, 0.3011, 0.5184, 0.34, 0.5215, 0.3442, 0.5289, 0.3331, 0.5235, 0.4311, 0.07464, 0.439, 0.1029, 0.4172, 0.09878, 0.4172, 0.06844, 0.3541, 0.53, 0.3515, 0.5338, 0.3442, 0.5289, 0.3438, 0.511, 0.34, 0.5215, 0.278, 0.514, 0.5962, 0.721, 0.6009, 0.7158, 0.5993, 0.7237, 0.5914, 0.7173, 0.592, 0.7247, 0.583, 0.723, 0.5914, 0.7173, 0.5962, 0.721, 0.592, 0.7247, 0.583, 0.723, 0.592, 0.7247, 0.595, 0.7277, 0.5974, 0.7352, 0.595, 0.7277, 0.5993, 0.7237, 0.595, 0.7277, 0.592, 0.7247, 0.5993, 0.7237, 0.5956, 0.7078, 0.6009, 0.7158, 0.5914, 0.7173, 0.61, 0.6823, 0.5914, 0.7173, 0.5828, 0.7131, 0.612, 0.7078, 0.6091, 0.7172, 0.6009, 0.7158, 0.3858, 0.7814, 0.3757, 0.7915, 0.389, 0.7782, 0.3965, 0.7707, 0.389, 0.7782, 0.3757, 0.7915, 0.5965, 0.2363, 0.5829, 0.2499, 0.5979, 0.2349, 0.5936, 0.2392, 0.5922, 0.2406, 0.5845, 0.2484, 0.5922, 0.2406, 0.5829, 0.2499, 0.5817, 0.2448, 0.6208, 0.212, 0.6128, 0.22, 0.6048, 0.228, 0.5965, 0.2363, 0.5979, 0.2349, 0.6128, 0.22, 0.5829, 0.2499, 0.5965, 0.2363, 0.5954, 0.2374, 0.4099, 0.2183, 0.411, 0.2289, 0.4055, 0.2201, 0.4099, 0.2183, 0.4055, 0.2201, 0.3968, 0.2082, 0.3971, 0.2292, 0.4011, 0.2225, 0.411, 0.2289, 0.411, 0.2289, 0.4011, 0.2225, 0.4055, 0.2201, 0.3791, 0.2078, 0.4011, 0.2225, 0.3971, 0.2292, 0.3968, 0.2082, 0.4055, 0.2201, 0.4011, 0.2225, 0.5487, 0.01968, 0.5768, 0.01653, 0.5553, 0.04641, 0.5553, 0.04641, 0.5768, 0.01653, 0.5955, 0.03239, 0.6086, 0.03648, 0.6039, 0.04568, 0.5955, 0.03239, 0.6039, 0.04568, 0.6033, 0.08304, 0.5955, 0.03239, 0.185, 0.6864, 0.1848, 0.7233, 0.1632, 0.7093, 0.1481, 0.7274, 0.1476, 0.7143, 0.1613, 0.725, 0.1632, 0.7373, 0.1613, 0.725, 0.1891, 0.74, 0.1589, 0.6784, 0.1632, 0.7093, 0.1476, 0.7143, 0.1256, 0.7039, 0.1352, 0.686, 0.1476, 0.7143, 0.1661, 0.6191, 0.1807, 0.6249, 0.1635, 0.6486, 0.2092, 0.5906, 0.1661, 0.6191, 0.1481, 0.5772, 0.185, 0.6864, 0.1589, 0.6784, 0.1635, 0.6486, 0.1661, 0.6191, 0.1502, 0.6126, 0.1481, 0.5772, 0.1502, 0.6126, 0.1389, 0.6036, 0.1481, 0.5772, 0.1502, 0.6126, 0.126, 0.6137, 0.1389, 0.6036, 0.1869, 0.6324, 0.1807, 0.6249, 0.2092, 0.5906, 0.1935, 0.6641, 0.185, 0.6864, 0.1635, 0.6486, 0.126, 0.6137, 0.1318, 0.647, 0.125, 0.6354, 0.2571, 0.5475, 0.2136, 0.525, 0.2751, 0.5197, 0.2751, 0.5197, 0.3011, 0.5184, 0.2571, 0.5475, 0.3175, 0.5465, 0.2819, 0.5487, 0.3011, 0.5184, 0.2751, 0.5197, 0.2136, 0.525, 0.2417, 0.509, 0.2603, 0.5035, 0.278, 0.514, 0.2417, 0.509, 0.5176, 0.527, 0.4845, 0.5365, 0.4907, 0.4735, 0.278, 0.514, 0.2603, 0.5035, 0.2859, 0.5, 0.278, 0.514, 0.2859, 0.5, 0.3175, 0.5, 0.4907, 0.4735, 0.4845, 0.5365, 0.453, 0.5038, 0.5176, 0.527, 0.4907, 0.4735, 0.5399, 0.4796, 0.4506, 0.4391, 0.4907, 0.4735, 0.4453, 0.4813, 0.5399, 0.4796, 0.526, 0.4545, 0.5666, 0.4425, 0.5938, 0.4567, 0.5399, 0.4796, 0.5666, 0.4425, 0.5457, 0.509, 0.5753, 0.4909, 0.5828, 0.5292, 0.4445, 0.003252, 0.4552, 0.01399, 0.4202, 0.008917, 0.4552, 0.01399, 0.468, 0.04096, 0.4171, 0.02759, 0.4233, 0.04287, 0.4171, 0.02759, 0.468, 0.04096, 0.5621, 0.0, 0.5768, 0.01653, 0.5487, 0.01968, 0.4552, 0.01399, 0.4171, 0.02759, 0.4172, 0.02113, 0.4466, 0.8181, 0.4278, 0.7584, 0.4684, 0.766, 0.4803, 0.811, 0.4684, 0.766, 0.5061, 0.7807, 0.5191, 0.7432, 0.5061, 0.7807, 0.4719, 0.7427, 0.5517, 0.7774, 0.5061, 0.7807, 0.5191, 0.7432, 0.4684, 0.766, 0.4278, 0.7584, 0.4239, 0.7396, 0.4719, 0.7427, 0.4684, 0.766, 0.4474, 0.7298, 0.5191, 0.7432, 0.4719, 0.7427, 0.5182, 0.7108, 0.4684, 0.766, 0.4239, 0.7396, 0.4474, 0.7298, 0.4474, 0.7298, 0.4239, 0.7396, 0.4243, 0.7247, 0.4288, 0.6886, 0.4474, 0.7298, 0.4243, 0.7247, 0.4172, 0.7829, 0.4278, 0.7584, 0.4466, 0.8181, 0.4802, 0.2701, 0.4534, 0.2725, 0.4693, 0.2464, 0.4693, 0.2464, 0.4534, 0.2725, 0.4249, 0.2605, 0.5125, 0.2713, 0.5044, 0.2436, 0.5443, 0.252, 0.5044, 0.2436, 0.4693, 0.2464, 0.4964, 0.2237, 0.5443, 0.252, 0.4964, 0.2237, 0.5457, 0.2257, 0.4964, 0.2237, 0.4693, 0.2464, 0.4589, 0.2193, 0.5817, 0.2448, 0.5747, 0.2595, 0.5443, 0.252, 0.4589, 0.2193, 0.4194, 0.2156, 0.44, 0.1946, 0.4964, 0.2237, 0.44, 0.1946, 0.4457, 0.1808, 0.6192, 0.9144, 0.6246, 0.9547, 0.6156, 0.9565, 0.5828, 0.2842, 0.5619, 0.2918, 0.5747, 0.2595, 0.6243, 0.8663, 0.6168, 0.8857, 0.6174, 0.8386, 0.6168, 0.8857, 0.6243, 0.8663, 0.6192, 0.9144, 0.6243, 0.8663, 0.6246, 0.9547, 0.6192, 0.9144, 0.6074, 0.8855, 0.6089, 0.875, 0.6168, 0.8857, 0.6168, 0.8857, 0.6089, 0.875, 0.6084, 0.8405, 0.6084, 0.8405, 0.6089, 0.875, 0.6001, 0.8741, 0.6089, 0.875, 0.6074, 0.8855, 0.6001, 0.8741, 0.6084, 0.8405, 0.6001, 0.8741, 0.6014, 0.8341, 0.6074, 0.8855, 0.601, 0.9203, 0.6001, 0.8741, 0.5924, 0.8289, 0.6001, 0.8741, 0.5861, 0.8647, 0.6243, 0.8663, 0.625, 0.9219, 0.6246, 0.9547, 0.5863, 0.814, 0.5861, 0.8647, 0.5459, 0.8231, 0.6618, 0.6603, 0.6338, 0.6357, 0.6593, 0.6108, 0.6618, 0.6603, 0.6408, 0.6734, 0.6338, 0.6357, 0.6593, 0.6108, 0.6317, 0.5998, 0.6413, 0.5739, 0.6593, 0.6108, 0.6338, 0.6357, 0.6317, 0.5998, 0.6413, 0.5739, 0.6317, 0.5998, 0.6235, 0.5645, 0.6212, 0.6547, 0.6408, 0.6734, 0.61, 0.6823, 0.6338, 0.6357, 0.6212, 0.6547, 0.6084, 0.6134, 0.6317, 0.5998, 0.6084, 0.6134, 0.6235, 0.5645, 0.6084, 0.6134, 0.5581, 0.6499, 0.5362, 0.6198, 0.6618, 0.6603, 0.6542, 0.7078, 0.6408, 0.6734, 0.2998, 0.7062, 0.2892, 0.7217, 0.2593, 0.7012, 0.2998, 0.7062, 0.3246, 0.7275, 0.2892, 0.7217, 0.2461, 0.7189, 0.2593, 0.7012, 0.2892, 0.7217, 0.2199, 0.6961, 0.2232, 0.7236, 0.1848, 0.7233, 0.2334, 0.7317, 0.2461, 0.7189, 0.2616, 0.7332, 0.2461, 0.7189, 0.2334, 0.7317, 0.2232, 0.7236, 0.2232, 0.7236, 0.2334, 0.7317, 0.2, 0.7321, 0.2334, 0.7317, 0.2239, 0.7394, 0.2, 0.7321, 0.2, 0.7321, 0.2239, 0.7394, 0.1891, 0.74, 0.2239, 0.7394, 0.2334, 0.7317, 0.2616, 0.7332, 0.1974, 0.7441, 0.1891, 0.74, 0.2114, 0.7439, 0.2207, 0.7451, 0.2114, 0.7439, 0.2239, 0.7394, 0.3031, 0.7498, 0.2892, 0.7217, 0.3246, 0.7275, 0.1974, 0.7441, 0.2114, 0.7439, 0.2097, 0.7476, 0.2334, 0.6676, 0.2593, 0.7012, 0.2199, 0.6961, 0.22, 0.75, 0.2207, 0.7451, 0.2239, 0.7394, 0.2097, 0.7476, 0.2207, 0.7451, 0.22, 0.75, 0.1632, 0.7373, 0.1891, 0.74, 0.1974, 0.7441, 0.6111, 0.07046, 0.623, 0.04397, 0.622, 0.08879, 0.6111, 0.07046, 0.622, 0.08879, 0.6051, 0.1247, 0.6233, 0.1717, 0.605, 0.2075, 0.6021, 0.1636, 0.6033, 0.08304, 0.5935, 0.1025, 0.5871, 0.0764, 0.5975, 0.1007, 0.5884, 0.1473, 0.5935, 0.1025, 0.6021, 0.1636, 0.5912, 0.1833, 0.5884, 0.1473, 0.5871, 0.0764, 0.5935, 0.1025, 0.5793, 0.1068, 0.6189, 0.1415, 0.625, 0.1304, 0.6233, 0.1717, 0.5935, 0.1025, 0.5884, 0.1473, 0.5793, 0.1068, 0.622, 0.08879, 0.625, 0.1304, 0.6189, 0.1415, 0.6039, 0.04568, 0.6111, 0.07046, 0.6033, 0.08304, 0.6257, 0.4091, 0.6007, 0.4221, 0.6206, 0.3861, 0.6206, 0.3861, 0.614, 0.3844, 0.6178, 0.3717, 0.6178, 0.3717, 0.6109, 0.3636, 0.6131, 0.3459, 0.6178, 0.3717, 0.6128, 0.3736, 0.6109, 0.3636, 0.6159, 0.3145, 0.6131, 0.3459, 0.5997, 0.3399, 0.6001, 0.3699, 0.5901, 0.4035, 0.5913, 0.3637, 0.614, 0.3844, 0.6007, 0.4221, 0.5901, 0.4035, 0.5848, 0.4255, 0.5901, 0.4035, 0.5938, 0.4567, 0.5913, 0.3637, 0.5852, 0.3572, 0.5997, 0.3399, 0.5901, 0.4035, 0.5769, 0.3965, 0.5852, 0.3572, 0.5901, 0.4035, 0.5848, 0.4255, 0.5769, 0.3965, 0.5852, 0.3572, 0.5717, 0.3401, 0.5997, 0.3399, 0.5852, 0.3572, 0.5769, 0.3965, 0.5763, 0.3544, 0.5997, 0.3399, 0.5717, 0.3401, 0.5619, 0.2918, 0.5938, 0.4567, 0.5666, 0.4425, 0.5848, 0.4255, 0.3264, 0.6453, 0.3322, 0.6351, 0.3587, 0.6277, 0.3675, 0.5948, 0.3782, 0.6276, 0.3587, 0.6277, 0.3587, 0.6277, 0.3782, 0.6276, 0.3822, 0.6685, 0.3864, 0.5418, 0.3675, 0.5948, 0.3551, 0.5668, 0.3782, 0.6276, 0.4043, 0.6335, 0.3822, 0.6685, 0.4534, 0.2725, 0.4869, 0.3192, 0.456, 0.3454, 0.3709, 0.7078, 0.3264, 0.6453, 0.3822, 0.6685, 0.4869, 0.3192, 0.5125, 0.2713, 0.5172, 0.3239, 0.5619, 0.2918, 0.5465, 0.3335, 0.5172, 0.3239, 0.4534, 0.2725, 0.456, 0.3454, 0.4177, 0.3216, 0.4905, 0.3568, 0.5172, 0.3239, 0.5465, 0.3335, 0.5361, 0.415, 0.4995, 0.3971, 0.5388, 0.3723, 0.4869, 0.3192, 0.4905, 0.3568, 0.456, 0.3454, 0.4905, 0.3568, 0.4995, 0.3971, 0.4545, 0.3963, 0.5361, 0.415, 0.526, 0.4545, 0.4907, 0.4735, 0.5361, 0.415, 0.5666, 0.4425, 0.526, 0.4545, 0.5619, 0.2918, 0.5172, 0.3239, 0.5125, 0.2713, 0.5388, 0.3723, 0.5763, 0.3544, 0.5769, 0.3965, 0.4177, 0.3216, 0.456, 0.3454, 0.4172, 0.3543, 0.2839, 0.614, 0.3438, 0.6253, 0.3128, 0.6371, 0.2334, 0.6676, 0.2414, 0.6332, 0.2572, 0.6416, 0.2954, 0.6534, 0.2791, 0.6524, 0.279, 0.6433, 0.2675, 0.68, 0.2334, 0.6676, 0.2699, 0.6521, 0.2998, 0.7062, 0.2791, 0.6524, 0.2954, 0.6534, 0.2092, 0.5906, 0.1749, 0.5202, 0.2136, 0.525, 0.4804, 0.151, 0.4966, 0.1047, 0.5238, 0.1339, 0.4804, 0.151, 0.5238, 0.1339, 0.5298, 0.1697, 0.4964, 0.2237, 0.4804, 0.151, 0.5298, 0.1697, 0.8222, 0.5726, 0.8094, 0.6308, 0.7766, 0.6381, 0.776, 0.5801, 0.5047, 0.8762, 0.5428, 0.8712, 0.5237, 0.9169, 0.7235, 0.6259, 0.7202, 0.5645, 0.7534, 0.6008, 0.5176, 0.527, 0.5457, 0.509, 0.5483, 0.5799, 0.5032, 0.5787, 0.6593, 0.6108, 0.6413, 0.5739, 0.7105, 0.5738, 0.6086, 0.03648, 0.5955, 0.03239, 0.6051, 0.02229, 0.6103, 0.02749, 0.4788, 0.6962, 0.4701, 0.6578, 0.5162, 0.6551, 0.34, 0.5215, 0.3438, 0.511, 0.3585, 0.5257, 0.3442, 0.5289, 0.3579, 0.54, 0.3481, 0.5414, 0.3585, 0.5257, 0.3643, 0.5315, 0.3541, 0.53, 0.583, 0.723, 0.5828, 0.7131, 0.5914, 0.7173, 0.4802, 0.2701, 0.4693, 0.2464, 0.5044, 0.2436, 0.5125, 0.2713, 0.1476, 0.7143, 0.1481, 0.7274, 0.1405, 0.7226, 0.1848, 0.7233, 0.1891, 0.74, 0.1613, 0.725, 0.1354, 0.5758, 0.1389, 0.6036, 0.126, 0.6137, 0.1948, 0.5062, 0.2417, 0.509, 0.2136, 0.525, 0.508, 0.02461, 0.4982, 0.005615, 0.5487, 0.01968, 0.5464, 0.74, 0.5191, 0.7432, 0.5182, 0.7108, 0.2616, 0.7332, 0.2553, 0.75, 0.22, 0.75, 0.2239, 0.7394, 0.6168, 0.8857, 0.6192, 0.9144, 0.6122, 0.9273, 0.6001, 0.8741, 0.5924, 0.8289, 0.6014, 0.8341, 0.5867, 0.875, 0.5861, 0.8647, 0.6001, 0.8741, 0.5924, 0.8289, 0.6013, 0.7922, 0.6014, 0.8341, 0.6065, 0.7922, 0.6126, 0.799, 0.6084, 0.8405, 0.6338, 0.6357, 0.6408, 0.6734, 0.6212, 0.6547, 0.5581, 0.6499, 0.6084, 0.6134, 0.61, 0.6823, 0.6111, 0.07046, 0.6051, 0.1247, 0.5975, 0.1007, 0.6033, 0.08304, 0.6131, 0.3459, 0.6109, 0.3636, 0.6001, 0.3699, 0.5997, 0.3399, 0.6021, 0.1636, 0.5975, 0.1007, 0.6051, 0.1247, 0.6007, 0.4221, 0.6257, 0.4091, 0.6242, 0.4353, 0.614, 0.3844, 0.5901, 0.4035, 0.6001, 0.3699, 0.6128, 0.3736, 0.625, 0.3697, 0.6178, 0.3717, 0.6131, 0.3459, 0.6247, 0.3285, 0.6247, 0.3285, 0.6159, 0.3145, 0.6197, 0.2922, 0.6242, 0.2922, 0.6178, 0.3717, 0.625, 0.3697, 0.6206, 0.3861, 0.3438, 0.6253, 0.2897, 0.5798, 0.3551, 0.5668, 0.3675, 0.5948, 0.3675, 0.5948, 0.4284, 0.581, 0.4043, 0.6335, 0.3782, 0.6276, 0.3438, 0.6253, 0.3587, 0.6277, 0.3322, 0.6351, 0.4545, 0.3963, 0.4995, 0.3971, 0.4907, 0.4735, 0.4506, 0.4391, 0.4129, 0.6296, 0.4288, 0.6886, 0.4043, 0.6335, 0.4288, 0.6886, 0.3822, 0.6685, 0.4043, 0.6335, 0.4905, 0.3568, 0.4869, 0.3192, 0.5172, 0.3239])
me_cube.materials.append(mat_material)
me_cube.use_remesh_preserve_volume = False
me_cube.use_remesh_preserve_attributes = False
me_cube.use_mirror_vertex_groups = False
me_cube.update()
me_cube_001 = bpy.data.meshes.new('Cube.001')
me_cube_001.from_pydata([(0.602, 0.6186, 0.3762), (0.7676, 0.395, 0.7622), (0.6308, 0.6308, 0.569), (0.8428, 0.5602, -0.7422), (0.7163, 0.3237, -0.8087), (0.4226, 0.5111, -0.7169), (0.3989, 0.765, -0.689), (0.6565, 0.7071, -0.3305), (0.7307, -0.2996, 0.6149), (0.7208, -0.3758, 0.7227), (0.2323, -0.579, 0.9665), (0.6317, -0.7286, 0.8201), (0.309, -0.9158, 0.768), (0.7871, -0.2741, -0.6329), (0.6059, -0.5661, -0.5936), (0.7076, -0.5973, -0.3221), (0.582, -0.588, -0.5753), (0.6081, -0.6105, -0.4444), (0.434, -0.6035, -0.6045), (-0.6229, 0.6647, 0.6441), (-0.6685, 0.7863, 0.4068), (-0.7335, 0.7336, 0.4647), (-0.7528, 0.6461, 0.345), (-0.7857, 0.634, 0.5876), (-0.7585, 0.4547, 0.7682), (-0.6943, 0.3233, -0.6535), (-0.766, 0.2952, -0.5895), (-0.6268, 0.6087, -0.6043), (-0.6583, 0.6759, -0.4101), (-0.4323, 0.6315, -0.5524), (-0.6187, -0.45, 0.8949), (-0.5592, -0.6727, 0.4344), (-0.6404, -0.6154, 0.7963), (-0.4927, -0.5173, 0.9383), (-0.7025, -0.3813, -0.5708), (-0.4996, -0.7416, -0.7319), (-0.4345, -0.9079, -0.6596), (-0.3823, -0.9369, -0.6066), (-0.7247, -0.6862, -0.5058), (-0.2927, 0.3267, -0.7063), (-0.263, 0.1214, -0.8098), (-0.5967, -0.001326, -0.8238), (-0.4734, -0.07627, -0.8836), (-0.49, -0.319, -0.7933), (-0.9168, -0.05105, -0.4217), (-0.9166, 0.07539, -0.5118), (0.2362, 0.5086, -0.7092), (-0.1586, 0.6747, -0.5634), (-0.02226, 0.7753, -0.4558), (0.1993, 0.7154, -0.2958), (0.4185, 0.7004, -0.288), (0.6605, 0.5294, 0.3071), (0.6777, 0.5608, 0.005431), (0.8137, 0.5805, -0.3493), (0.5276, 0.7098, 0.1129), (0.4052, 0.7893, 0.4372), (0.5378, 0.6865, 0.3254), (-0.6135, -0.701, -0.3125), (-0.5794, -0.6405, -0.04059), (-0.5108, -0.6705, 0.1343), (-0.8116, -0.4157, -0.4137), (0.5858, -0.6901, 0.04553), (0.5956, -0.7253, -0.1942), (0.3589, -0.7947, -0.1137), (0.379, -0.742, -0.3199), (0.6972, -0.4466, 0.148), (-0.6306, 0.7944, 0.2016), (-0.5884, 0.8329, -0.07734), (-0.8426, 0.3532, -0.3459), (0.2717, 0.3295, 1.009), (0.5923, 0.2628, 0.8886), (0.5892, -0.02977, 0.8253), (0.6204, -0.3507, 0.8092), (0.7479, 0.08559, 0.3834), (-0.279, -0.4861, -0.7695), (0.05305, -0.5678, -0.8554), (0.1278, -0.4875, -0.8699), (0.342, -0.5837, -0.6859), (0.09761, -0.8339, -0.4201), (-0.2049, -0.9954, -0.5148), (-0.2558, -0.9807, -0.554), (-0.3264, -0.2376, 0.8492), (-0.4342, -0.04057, 0.7792), (-0.3887, 0.2238, 0.7662), (0.06912, 0.5549, 0.9675), (0.1798, 0.458, 0.9814), (0.4433, 0.6384, 0.7237), (-0.2327, 0.9254, 0.5022), (-0.3881, 0.8791, 0.4467), (0.6043, -0.06939, -0.9442), (0.4447, -0.08348, -0.9447), (0.977, 0.2449, -0.4922), (0.9661, 0.1328, -0.524), (0.7931, -0.1784, -0.3129), (-0.02849, 0.2318, -0.8204), (0.1647, 0.2846, -0.7725), (0.3945, 0.2729, -0.7752), (0.05972, -0.07395, -0.9532), (0.3253, 0.08667, -0.8462), (-0.06596, -0.06705, -0.9704), (0.04291, -0.1293, -0.9835), (0.2061, -0.1548, -0.987), (0.4468, -0.128, -0.9582), (0.1405, -0.2082, -0.9972), (0.2049, -0.2049, -1.015), (0.3017, -0.1963, -0.972), (-0.05704, -0.2547, -0.8937), (0.1953, -0.2991, -0.9532), (-0.1868, -0.3406, -0.8223), (0.1207, -0.3852, -0.9253), (-0.7321, -0.3374, 0.06328), (-0.8491, -0.3176, -0.3939), (-0.6279, -0.5554, 0.2933), (-0.8425, -0.1343, 0.3174), (-0.9249, -0.1419, -0.3674), (-0.8537, -0.1308, -0.01538), (-0.7911, 0.0501, 0.2173), (-0.767, 0.2328, 0.06707), (-0.8075, 0.1686, -0.1556), (-0.8532, 0.302, -0.4181), (-0.7618, 0.3063, 0.3326), (0.569, -0.711, 0.3026), (0.3128, -0.809, 0.2263), (0.1982, -0.8164, -0.2271), (0.176, -0.8866, -0.02345), (0.0005477, -0.9979, 0.04539), (0.005426, -0.9943, 0.2775), (-0.02844, -0.9724, -0.05346), (-0.0623, -0.961, -0.003246), (-0.1132, -0.9645, -0.2878), (-0.1806, -0.9634, -0.3709), (-0.1252, -0.9468, -0.1823), (-0.2661, -0.8108, 0.226), (0.1445, 0.4301, 0.985), (-0.4693, 0.3745, 0.7667), (0.2109, 0.3821, 1.014), (-0.02708, 0.1622, 0.8823), (0.2746, 0.2693, 1.009), (-0.1844, 0.3056, 0.8221), (0.1877, 0.03301, 1.0), (0.1846, -0.05436, 0.9899), (-0.2024, -0.03851, 0.8337), (0.1496, -0.08586, 1.0), (0.07684, -0.3128, 1.026), (0.07665, -0.2346, 1.002), (0.02122, -0.4808, 1.058), (0.7947, 0.3051, 0.3597), (0.922, 0.3258, -0.2794), (0.8775, 0.3212, -0.1517), (0.8168, 0.3067, 0.09179), (0.8005, -0.04174, -0.1307), (0.7615, 0.06101, 0.09501), (0.7225, -0.1607, 0.3329), (0.7202, -0.3311, -0.1493), (0.7329, -0.2398, 0.1496), (0.7338, -0.4177, 0.3321), (0.5969, 0.6913, 0.6444), (0.6509, 0.6515, 0.6513), (0.7239, 0.7248, -0.7445), (0.7038, 0.761, -0.6572), (0.7099, 0.7551, -0.7253), (0.8054, 0.6857, -0.6485), (0.7815, 0.6984, -0.7361), (0.7536, -0.6408, 0.7378), (0.7721, -0.6334, 0.6401), (0.7648, -0.7251, 0.6756), (0.6421, -0.7965, 0.7705), (0.6867, -0.6439, 0.8083), (0.7214, -0.7292, 0.765), (0.7602, -0.693, 0.4738), (0.7286, -0.7761, 0.7042), (0.5809, -0.5653, -0.5771), (-0.6961, 0.6416, 0.6748), (-0.7759, 0.5362, 0.7359), (-0.6023, 0.5665, 0.7978), (-0.7069, 0.5277, 0.7842), (-0.6075, 0.6052, -0.6058), (-0.6023, 0.5959, -0.599), (-0.625, 0.499, -0.627), (-0.6397, -0.6376, 0.5383), (-0.6706, -0.6779, 0.6908), (-0.6667, -0.6645, 0.727), (-0.6125, -0.5794, -0.6528), (-0.6304, -0.6464, -0.6555), (-0.6004, -0.8265, -0.5813), (-0.7089, -0.7291, -0.528), (-0.6458, -0.6973, -0.6473), (-0.6675, -0.6189, -0.5971), (-0.6479, 0.0648, -0.7845), (-0.6533, 0.2683, -0.6894), (-0.6138, -0.1593, -0.7372), (-0.6136, -0.3693, -0.6668), (-0.7205, 0.06701, -0.7574), (-0.8021, 0.1454, -0.6539), (-0.7621, -0.1129, -0.6025), (0.01779, 0.5327, -0.7243), (-0.178, 0.6171, -0.6205), (-0.4332, 0.5962, -0.59), (0.1032, 0.6535, -0.7084), (0.4298, 0.7039, -0.7059), (0.2175, 0.7629, -0.6857), (-0.04568, 0.6737, -0.6222), (0.1098, 0.7711, -0.5709), (0.7092, 0.6859, -0.2745), (0.6007, 0.6317, 0.1477), (0.6271, 0.6941, -0.1322), (-0.5943, -0.6015, 0.1284), (-0.5953, -0.6213, 0.3438), (-0.6814, -0.6162, -0.3046), (-0.6508, -0.5588, -0.1162), (-0.7468, -0.6266, -0.4754), (0.7102, -0.6809, -0.1754), (0.7077, -0.6653, 0.2233), (0.6938, -0.6697, 0.03446), (0.6953, -0.4969, -0.082), (0.7606, -0.4615, -0.4067), (-0.6484, 0.8153, -0.1332), (-0.7087, 0.7472, 0.02806), (-0.7518, 0.7443, -0.1743), (-0.7169, 0.7267, 0.2492), (-0.7715, 0.6691, -0.2574), (-0.764, 0.6629, -0.07021), (-0.8062, 0.6134, -0.2531), (-0.7463, 0.644, 0.1219), (-0.06227, -0.6479, 1.093), (-0.362, -0.5799, 0.9829), (-0.2124, -0.648, 1.043), (-0.07649, -0.7209, 1.094), (0.2591, -0.7116, 0.9439), (-0.2748, -0.7361, 0.9399), (-1.367e-08, -0.8042, 1.035), (0.2273, -0.8144, 0.9187), (-0.004248, -0.9116, 0.9777), (-0.3071, -0.795, 0.8463), (0.2739, -0.8855, 0.8393), (0.001524, -0.9627, 0.9268), (-0.2713, -0.8438, 0.7793), (0.08675, -1.033, 0.7527), (0.00982, -1.03, 0.7252), (-0.305, -0.8393, 0.669), (0.3251, -0.8934, 0.6371), (0.7477, 0.3307, 0.809), (0.681, 0.07774, 0.7875), (0.6633, -0.1581, 0.7712), (0.7373, 0.1238, 0.7278), (0.7127, -0.1401, 0.7073), (0.8074, 0.3283, 0.6764), (0.7406, 0.01849, 0.617), (-0.5012, -0.5263, -0.7452), (-0.007491, -0.677, -0.8188), (-0.1254, -0.7899, -0.7703), (0.2124, -0.6534, -0.691), (-0.3144, -0.7316, -0.7462), (-0.07254, -0.7724, -0.7792), (0.08358, -0.733, -0.6838), (-0.1361, -0.8505, -0.7415), (-0.1736, -0.9094, -0.6908), (-0.2707, -0.9847, -0.6269), (-0.2052, -0.9712, -0.6088), (-0.5655, 0.101, 0.7503), (-0.7424, -0.1197, 0.7805), (-0.7157, -0.3765, 0.8517), (-0.7863, 0.05013, 0.7491), (-0.8006, -0.2666, 0.8029), (-0.7498, 0.2445, 0.7469), (-0.7718, 0.3233, 0.7349), (-0.853, -0.2045, 0.7405), (-0.8472, -0.1596, 0.7548), (-0.8057, 0.05547, 0.7195), (-0.7905, -0.3426, 0.6621), (-0.7887, 0.3223, 0.6603), (-0.8637, -0.1345, 0.6003), (-0.8113, 0.08709, 0.6042), (0.09005, 0.5846, 0.9615), (-0.356, 0.6427, 0.8403), (-0.004908, 0.729, 0.9603), (0.287, 0.8392, 0.6745), (-0.4843, 0.6027, 0.8154), (-0.08162, 0.7555, 0.9327), (0.07022, 0.6895, 0.9208), (-0.2016, 0.6988, 0.8885), (-0.4332, 0.6645, 0.7716), (-0.005867, 0.8818, 0.8449), (-0.2125, 0.7813, 0.7842), (0.02399, 0.8967, 0.8063), (0.2077, 0.8707, 0.6639), (-0.07517, 0.9175, 0.7159), (-0.08225, 0.9183, 0.6381), (0.34, 0.8454, 0.6152), (0.7405, -0.03375, -0.9108), (0.6557, -0.002398, -0.9218), (0.7635, 0.01362, -0.9184), (0.7756, 0.2151, -0.834), (0.6675, -0.2788, -0.755), (0.8504, -0.07015, -0.7875), (0.8067, 0.437, -0.7782), (0.9347, -0.05379, -0.6545), (0.8888, 0.4824, -0.6429), (0.8518, -0.2333, -0.5458), (-0.2542, 0.8074, -0.257), (-0.3477, 0.8829, 0.09033), (-0.2877, 0.8951, 0.3015), (-0.3931, 0.8874, -0.06782), (-0.2178, 0.8188, -0.2238), (-0.05618, 0.7934, 0.1933), (-0.01858, 0.7492, -0.08488), (0.15, 0.7251, 0.06374), (0.3429, 0.6951, -0.0801), (0.2933, 0.7342, 0.2128)], [], [(96, 98, 95), (95, 98, 97), (94, 97, 99), (42, 99, 108), (90, 102, 98), (99, 106, 108), (42, 108, 43), (107, 109, 103), (108, 109, 75), (107, 76, 109), (196, 39, 197), (293, 77, 105), (76, 75, 109), (74, 248, 43), (208, 209, 111), (112, 113, 110), (114, 44, 194), (115, 118, 114), (118, 45, 44), (116, 117, 115), (112, 110, 206), (271, 272, 116), (116, 272, 120), (26, 222, 27), (68, 119, 45), (111, 194, 34), (63, 123, 64), (61, 122, 124), (124, 123, 63), (125, 127, 123), (123, 129, 78), (128, 131, 127), (125, 132, 128), (131, 130, 129), (132, 31, 59), (62, 61, 63), (237, 238, 126), (130, 57, 79), (79, 57, 37), (79, 37, 80), (78, 254, 251), (85, 133, 135), (135, 137, 69), (138, 136, 133), (137, 139, 71), (139, 140, 71), (141, 81, 144), (105, 77, 107, 104), (143, 72, 71), (142, 144, 143), (144, 81, 145), (81, 225, 224), (81, 33, 225), (138, 133, 84), (10, 167, 72), (149, 151, 148), (146, 151, 149), (146, 73, 151), (150, 153, 93), (152, 154, 151), (52, 149, 148), (2, 146, 51), (86, 157, 156), (1, 157, 86), (246, 157, 1), (199, 158, 5), (158, 4, 5), (297, 3, 161), (3, 162, 161), (162, 158, 160), (160, 158, 199), (4, 158, 295), (53, 161, 203), (164, 165, 169), (10, 11, 167), (11, 168, 167), (11, 166, 168), (121, 169, 240), (170, 168, 166), (164, 169, 155), (72, 167, 9), (17, 14, 15), (18, 171, 17), (16, 18, 77), (15, 14, 215), (14, 293, 13), (18, 17, 64), (20, 19, 88), (21, 172, 19), (19, 172, 281), (281, 172, 277), (20, 21, 19), (265, 173, 270), (174, 24, 134), (27, 178, 25), (197, 177, 29), (177, 197, 178), (176, 177, 178), (28, 27, 220), (29, 176, 28), (179, 180, 269), (263, 181, 261), (181, 233, 229), (180, 236, 233), (248, 182, 191), (35, 183, 182), (35, 186, 183), (185, 186, 184), (184, 186, 36), (186, 35, 36), (188, 189, 39), (190, 41, 42), (248, 191, 43), (190, 192, 41), (190, 194, 192), (189, 25, 178), (191, 34, 190), (193, 26, 25), (192, 194, 45), (43, 190, 42), (194, 44, 45), (195, 198, 46), (195, 196, 198), (46, 198, 199), (199, 200, 6), (196, 197, 47), (200, 202, 6), (201, 47, 202), (202, 48, 49), (51, 204, 0), (205, 54, 204), (149, 52, 51), (2, 0, 56), (58, 209, 57), (57, 184, 37), (207, 179, 112), (210, 208, 60), (38, 208, 210), (208, 38, 185), (57, 185, 184), (61, 213, 212), (62, 211, 61), (211, 215, 214), (211, 15, 215), (65, 155, 169), (64, 62, 63), (66, 217, 219), (66, 21, 20), (216, 28, 218), (217, 218, 221), (217, 223, 219), (220, 222, 218), (302, 299, 216), (220, 27, 222), (223, 221, 117), (223, 120, 22), (225, 229, 226), (32, 229, 225), (227, 231, 228), (229, 232, 227), (229, 235, 232), (232, 235, 231), (233, 236, 235), (236, 239, 235), (12, 237, 240), (180, 239, 236), (240, 237, 122), (240, 122, 121), (231, 234, 11), (69, 70, 241), (243, 242, 71), (243, 245, 242), (245, 247, 244), (245, 8, 247), (247, 73, 246), (247, 8, 152), (249, 250, 74), (251, 253, 249), (254, 255, 253), (255, 36, 35), (258, 80, 257), (75, 74, 108), (81, 82, 261), (82, 259, 260), (259, 264, 262), (261, 260, 263), (264, 265, 262), (270, 272, 268), (266, 271, 113), (269, 113, 112), (30, 261, 32), (85, 279, 273), (280, 274, 134), (84, 273, 275), (277, 274, 281), (278, 275, 282), (279, 276, 284), (283, 88, 281), (284, 276, 285), (285, 287, 284), (286, 87, 283), (276, 156, 288), (285, 55, 308), (90, 290, 89), (89, 289, 293), (89, 290, 289), (290, 4, 291), (292, 295, 91), (294, 13, 293), (294, 291, 296), (296, 298, 294), (297, 91, 295), (77, 293, 14), (98, 96, 290), (96, 5, 4), (161, 53, 91), (13, 215, 14), (88, 301, 66), (300, 304, 305), (301, 87, 304), (299, 48, 47), (305, 48, 303), (299, 29, 28), (304, 285, 308), (55, 54, 308), (299, 47, 29), (195, 46, 95), (5, 96, 46), (46, 96, 95), (39, 94, 40), (94, 95, 97), (94, 99, 40), (40, 42, 41), (40, 99, 42), (99, 97, 100), (98, 102, 101), (106, 100, 103), (100, 101, 103), (101, 104, 103), (105, 101, 102), (103, 104, 107), (74, 43, 108), (106, 103, 109), (108, 106, 109), (102, 90, 89), (107, 77, 76), (44, 114, 118), (60, 208, 111), (111, 114, 194), (111, 209, 114), (110, 113, 115), (114, 209, 115), (209, 110, 115), (118, 115, 117), (115, 113, 116), (113, 271, 116), (116, 120, 117), (45, 118, 68), (209, 206, 110), (221, 118, 117), (120, 272, 270), (68, 118, 221), (60, 111, 34), (63, 61, 124), (64, 123, 78), (124, 125, 123), (124, 126, 125), (123, 127, 129), (127, 125, 128), (126, 132, 125), (126, 238, 132), (131, 129, 127), (130, 79, 129), (128, 132, 131), (131, 58, 130), (132, 239, 31), (122, 237, 126), (132, 238, 239), (130, 58, 57), (64, 78, 251), (85, 69, 86), (85, 135, 69), (135, 133, 136), (138, 134, 83), (137, 135, 139), (136, 138, 141), (142, 139, 136), (139, 142, 140), (140, 143, 71), (144, 142, 141), (141, 82, 81), (143, 145, 10), (145, 143, 144), (143, 10, 72), (145, 81, 224), (81, 30, 33), (69, 137, 70), (149, 51, 146), (147, 148, 91), (146, 246, 73), (91, 148, 92), (148, 150, 92), (148, 151, 150), (151, 73, 152), (151, 154, 150), (150, 154, 153), (93, 153, 298), (153, 154, 65), (152, 155, 154), (153, 65, 214), (154, 155, 65), (92, 93, 296), (56, 156, 2), (246, 2, 157), (159, 160, 6), (295, 158, 162), (91, 297, 161), (295, 162, 3), (6, 160, 199), (203, 159, 7), (203, 161, 159), (165, 163, 168), (240, 169, 170), (12, 170, 166), (169, 165, 170), (170, 165, 168), (8, 164, 155), (9, 167, 163), (11, 234, 166), (17, 16, 14), (21, 23, 172), (17, 171, 16), (14, 16, 77), (16, 171, 18), (173, 172, 23), (174, 277, 172), (270, 173, 23), (174, 175, 24), (175, 173, 24), (27, 176, 178), (29, 177, 176), (189, 178, 197), (31, 180, 179), (263, 180, 181), (33, 30, 32), (31, 239, 180), (261, 181, 32), (32, 181, 229), (181, 180, 233), (248, 35, 182), (187, 182, 183), (185, 38, 186), (38, 187, 186), (37, 184, 36), (210, 187, 38), (192, 188, 41), (43, 191, 190), (189, 188, 192), (25, 189, 192), (192, 193, 25), (192, 45, 193), (194, 190, 34), (197, 39, 189), (40, 188, 39), (191, 182, 34), (5, 46, 199), (198, 196, 201), (199, 198, 200), (200, 198, 201), (202, 200, 201), (201, 196, 47), (47, 197, 29), (48, 202, 47), (49, 6, 202), (6, 49, 50), (51, 52, 204), (204, 52, 205), (205, 203, 7), (204, 54, 56), (205, 307, 54), (205, 7, 50), (2, 51, 0), (59, 206, 58), (57, 209, 208), (206, 207, 112), (209, 58, 206), (31, 179, 207), (179, 269, 112), (57, 208, 185), (64, 17, 211), (64, 211, 62), (121, 61, 212), (61, 211, 213), (169, 121, 212), (213, 211, 214), (65, 213, 214), (211, 17, 15), (212, 65, 169), (212, 213, 65), (214, 215, 153), (122, 61, 121), (66, 67, 217), (67, 216, 217), (217, 216, 218), (66, 219, 21), (219, 223, 22), (217, 221, 223), (221, 218, 222), (68, 222, 119), (221, 222, 68), (302, 216, 67), (119, 222, 26), (223, 117, 120), (23, 21, 219), (219, 22, 23), (225, 33, 32), (224, 225, 226), (10, 227, 228), (232, 230, 227), (227, 230, 231), (230, 232, 231), (229, 233, 235), (231, 235, 234), (238, 237, 235), (235, 239, 238), (145, 224, 10), (166, 234, 12), (10, 228, 11), (86, 69, 241), (71, 72, 243), (86, 241, 1), (243, 72, 9), (242, 245, 244), (1, 241, 246), (244, 247, 246), (2, 246, 146), (247, 152, 73), (77, 251, 76), (252, 74, 250), (75, 249, 74), (249, 75, 251), (249, 253, 250), (77, 18, 251), (251, 254, 253), (252, 250, 35), (250, 255, 35), (255, 250, 253), (37, 36, 257), (255, 257, 36), (255, 256, 257), (256, 255, 254), (258, 257, 256), (37, 257, 80), (251, 18, 64), (79, 258, 256), (80, 258, 79), (261, 30, 81), (35, 248, 252), (261, 82, 260), (264, 134, 24), (260, 259, 262), (264, 24, 265), (267, 262, 268), (259, 82, 83), (268, 271, 267), (268, 272, 271), (266, 267, 271), (269, 266, 113), (259, 83, 134), (180, 263, 269), (134, 274, 277), (138, 280, 134), (84, 275, 280), (85, 276, 279), (279, 275, 273), (275, 279, 284), (282, 275, 284), (283, 282, 286), (285, 276, 288), (284, 287, 286), (286, 287, 87), (283, 87, 88), (288, 55, 285), (138, 84, 280), (273, 84, 85), (87, 287, 304), (276, 86, 156), (156, 56, 55), (290, 96, 4), (290, 291, 289), (292, 291, 4), (289, 294, 293), (295, 292, 4), (92, 292, 91), (3, 297, 295), (294, 298, 13), (90, 98, 290), (91, 53, 147), (298, 296, 93), (13, 298, 215), (302, 67, 300), (66, 301, 300), (88, 87, 301), (302, 303, 299), (302, 305, 303), (302, 300, 305), (300, 301, 304), (299, 303, 48), (48, 305, 49), (305, 304, 306), (306, 304, 308), (49, 305, 307), (305, 306, 307), (306, 308, 307), (20, 88, 66), (304, 287, 285), (101, 100, 97), (97, 98, 101), (106, 99, 100), (105, 104, 101), (94, 39, 196, 195), (293, 105, 102, 89), (59, 58, 131, 132), (126, 124, 122), (129, 79, 78), (83, 82, 141, 138), (139, 135, 136), (203, 52, 148, 147), (141, 142, 136), (143, 140, 142), (133, 85, 84), (137, 71, 70), (93, 92, 150), (215, 298, 153), (161, 162, 160, 159), (157, 2, 156), (7, 159, 6, 50), (9, 163, 164, 8), (165, 164, 163), (168, 163, 167), (170, 12, 240), (175, 174, 172, 173), (134, 277, 174), (34, 187, 210, 60), (173, 265, 24), (27, 28, 176), (25, 26, 27), (187, 34, 182), (183, 186, 187), (193, 45, 119, 26), (188, 40, 41), (207, 206, 59, 31), (203, 147, 53), (205, 52, 203), (56, 0, 204), (50, 307, 205), (55, 56, 54), (120, 270, 23, 22), (95, 94, 195), (28, 216, 299), (220, 218, 28), (234, 235, 237, 12), (227, 10, 224), (227, 224, 226), (227, 226, 229), (242, 241, 70, 71), (11, 228, 231), (254, 78, 79, 256), (244, 241, 242), (245, 243, 9), (246, 241, 244), (8, 245, 9), (155, 152, 8), (75, 76, 251), (248, 74, 252), (267, 266, 263, 260), (259, 134, 264), (265, 270, 268, 262), (262, 267, 260), (280, 283, 281, 274), (269, 263, 266), (276, 85, 86), (278, 280, 275), (278, 282, 283, 280), (92, 296, 291, 292), (284, 286, 282), (55, 288, 156), (19, 281, 88), (291, 294, 289), (300, 67, 66), (50, 49, 307), (307, 308, 54)])
_uv = me_cube_001.uv_layers.new(name='UVMap')
_uv.uv.foreach_set('vector', [0.3115, 0.583, 0.2982, 0.6136, 0.2749, 0.5837, 0.2749, 0.5837, 0.2982, 0.6136, 0.26, 0.6333, 0.248, 0.5918, 0.26, 0.6333, 0.2423, 0.6331, 0.1881, 0.6321, 0.2423, 0.6331, 0.2263, 0.6696, 0.3139, 0.6351, 0.3141, 0.6451, 0.2982, 0.6136, 0.2423, 0.6331, 0.2444, 0.6578, 0.2263, 0.6696, 0.1881, 0.6321, 0.2263, 0.6696, 0.1868, 0.6667, 0.2801, 0.6659, 0.2662, 0.6749, 0.27, 0.6533, 0.2263, 0.6696, 0.2662, 0.6749, 0.2583, 0.7006, 0.2801, 0.6659, 0.2716, 0.691, 0.2662, 0.6749, 0.2193, 0.5278, 0.2059, 0.5763, 0.1789, 0.5227, 0.3653, 0.6671, 0.3109, 0.7129, 0.2932, 0.6538, 0.2716, 0.691, 0.2583, 0.7006, 0.2662, 0.6749, 0.2124, 0.6926, 0.1858, 0.6934, 0.1868, 0.6667, 0.4468, 0.0317, 0.4788, 0.03985, 0.4267, 0.07863, 0.5405, 0.04321, 0.5403, 0.1062, 0.5067, 0.08128, 0.4385, 0.1048, 0.4314, 0.1174, 0.4188, 0.09905, 0.4944, 0.1077, 0.4678, 0.1516, 0.4385, 0.1048, 0.4678, 0.1516, 0.4169, 0.1367, 0.4314, 0.1174, 0.5295, 0.134, 0.5062, 0.1631, 0.4944, 0.1077, 0.5405, 0.04321, 0.5067, 0.08128, 0.5187, 0.02508, 0.5761, 0.1099, 0.5814, 0.1427, 0.5295, 0.134, 0.5295, 0.134, 0.5814, 0.1427, 0.5492, 0.1746, 0.4159, 0.1783, 0.4581, 0.221, 0.4058, 0.2191, 0.4454, 0.1795, 0.4288, 0.173, 0.4169, 0.1367, 0.4267, 0.07863, 0.4188, 0.09905, 0.4157, 0.06493, 0.4838, 0.8205, 0.4627, 0.8441, 0.4436, 0.8156, 0.505, 0.773, 0.5342, 0.8286, 0.492, 0.8486, 0.492, 0.8486, 0.4627, 0.8441, 0.4838, 0.8205, 0.5037, 0.8763, 0.4872, 0.8777, 0.4627, 0.8441, 0.4627, 0.8441, 0.4523, 0.8911, 0.4261, 0.8591, 0.4977, 0.8863, 0.4671, 0.8991, 0.4872, 0.8777, 0.5037, 0.8763, 0.5332, 0.9141, 0.4977, 0.8863, 0.4671, 0.8991, 0.4398, 0.9063, 0.4523, 0.8911, 0.5332, 0.9141, 0.5519, 0.9545, 0.5258, 0.958, 0.4705, 0.7782, 0.505, 0.773, 0.4838, 0.8205, 0.5886, 0.8645, 0.587, 0.8753, 0.5375, 0.8711, 0.4398, 0.9063, 0.4439, 0.9593, 0.4156, 0.9064, 0.4156, 0.9064, 0.4439, 0.9593, 0.4171, 0.9444, 0.4156, 0.9064, 0.4171, 0.9444, 0.4157, 0.9248, 0.4261, 0.8591, 0.4157, 0.8539, 0.4157, 0.8374, 0.7222, 0.5536, 0.7291, 0.5561, 0.7198, 0.5644, 0.7198, 0.5644, 0.7106, 0.5833, 0.7103, 0.5726, 0.7802, 0.5739, 0.7548, 0.5996, 0.7291, 0.5561, 0.7106, 0.5833, 0.7294, 0.6109, 0.6614, 0.6292, 0.7294, 0.6109, 0.7219, 0.6326, 0.6614, 0.6292, 0.7831, 0.6317, 0.8035, 0.668, 0.7412, 0.6612, 0.2932, 0.6538, 0.3109, 0.7129, 0.2801, 0.6659, 0.2795, 0.6527, 0.7353, 0.6777, 0.6514, 0.6846, 0.6614, 0.6292, 0.7313, 0.6367, 0.7412, 0.6612, 0.7353, 0.6777, 0.7412, 0.6612, 0.8035, 0.668, 0.7449, 0.7031, 0.8035, 0.668, 0.7816, 0.705, 0.7667, 0.7053, 0.8035, 0.668, 0.8304, 0.7093, 0.8027, 0.7048, 0.7802, 0.5739, 0.7291, 0.5561, 0.7395, 0.5407, 0.7172, 0.7083, 0.6762, 0.7093, 0.6514, 0.6846, 0.5138, 0.5782, 0.5139, 0.6157, 0.4825, 0.5813, 0.5547, 0.5774, 0.5139, 0.6157, 0.5138, 0.5782, 0.5547, 0.5774, 0.5576, 0.6113, 0.5139, 0.6157, 0.4804, 0.6302, 0.4732, 0.6759, 0.4526, 0.6493, 0.5521, 0.6489, 0.522, 0.6609, 0.5139, 0.6157, 0.5001, 0.5244, 0.5138, 0.5782, 0.4825, 0.5813, 0.5855, 0.534, 0.5547, 0.5774, 0.5526, 0.5326, 0.6098, 0.4431, 0.5977, 0.4695, 0.5908, 0.4583, 0.6052, 0.4787, 0.5977, 0.4695, 0.6098, 0.4431, 0.5972, 0.4865, 0.5977, 0.4695, 0.6052, 0.4787, 0.3081, 0.5237, 0.3444, 0.5279, 0.3194, 0.5447, 0.3444, 0.5279, 0.3496, 0.5401, 0.3194, 0.5447, 0.3652, 0.5405, 0.358, 0.5382, 0.3564, 0.5307, 0.358, 0.5382, 0.3501, 0.5308, 0.3564, 0.5307, 0.3501, 0.5308, 0.3444, 0.5279, 0.3424, 0.5254, 0.3424, 0.5254, 0.3444, 0.5279, 0.3081, 0.5237, 0.3496, 0.5401, 0.3444, 0.5279, 0.3543, 0.5404, 0.3662, 0.5319, 0.3564, 0.5307, 0.358, 0.5237, 0.5927, 0.7177, 0.5941, 0.7227, 0.5842, 0.7234, 0.6161, 0.7167, 0.6056, 0.7227, 0.6071, 0.7169, 0.6056, 0.7227, 0.5999, 0.7223, 0.6071, 0.7169, 0.6056, 0.7227, 0.6003, 0.7274, 0.5999, 0.7223, 0.5845, 0.7425, 0.5842, 0.7234, 0.5888, 0.7452, 0.5955, 0.7265, 0.5999, 0.7223, 0.6003, 0.7274, 0.5927, 0.7177, 0.5842, 0.7234, 0.5494, 0.69, 0.6153, 0.7093, 0.6071, 0.7169, 0.6047, 0.7093, 0.4027, 0.763, 0.398, 0.7677, 0.4099, 0.7558, 0.3755, 0.7902, 0.3861, 0.7796, 0.3911, 0.7746, 0.3892, 0.7765, 0.3755, 0.7902, 0.3752, 0.7905, 0.4099, 0.7558, 0.398, 0.7677, 0.414, 0.7516, 0.398, 0.7677, 0.3937, 0.772, 0.4004, 0.7653, 0.3755, 0.7902, 0.3911, 0.7746, 0.375, 0.7907, 0.5843, 0.25, 0.598, 0.2363, 0.5851, 0.2492, 0.5807, 0.2499, 0.5983, 0.236, 0.598, 0.2363, 0.598, 0.2363, 0.5983, 0.236, 0.6115, 0.2228, 0.6115, 0.2228, 0.5983, 0.236, 0.6184, 0.216, 0.5843, 0.25, 0.5807, 0.2499, 0.598, 0.2363, 0.5996, 0.2347, 0.6011, 0.2332, 0.596, 0.2383, 0.6147, 0.2196, 0.6054, 0.2289, 0.6218, 0.1921, 0.4058, 0.2191, 0.3956, 0.2117, 0.401, 0.2093, 0.3885, 0.2213, 0.4015, 0.2246, 0.4078, 0.2411, 0.4015, 0.2246, 0.3885, 0.2213, 0.3956, 0.2117, 0.404, 0.2222, 0.4015, 0.2246, 0.3956, 0.2117, 0.4149, 0.2327, 0.4058, 0.2191, 0.4157, 0.2235, 0.4078, 0.2411, 0.404, 0.2222, 0.4157, 0.2482, 0.5757, 0.02473, 0.5954, 0.03232, 0.5861, 0.08031, 0.6006, 0.08977, 0.6013, 0.03466, 0.6092, 0.07303, 0.6013, 0.03466, 0.6083, 0.02401, 0.6123, 0.02798, 0.5954, 0.03232, 0.6047, 0.02035, 0.6083, 0.02401, 0.1858, 0.6934, 0.1603, 0.7041, 0.1577, 0.6761, 0.1852, 0.7249, 0.1592, 0.7189, 0.1603, 0.7041, 0.1852, 0.7249, 0.1602, 0.7274, 0.1592, 0.7189, 0.1489, 0.7303, 0.1602, 0.7274, 0.1642, 0.7385, 0.1642, 0.7385, 0.1602, 0.7274, 0.1874, 0.7403, 0.1602, 0.7274, 0.1852, 0.7249, 0.1874, 0.7403, 0.1618, 0.6133, 0.1541, 0.5791, 0.2059, 0.5763, 0.1637, 0.645, 0.169, 0.6246, 0.1881, 0.6321, 0.1858, 0.6934, 0.1577, 0.6761, 0.1868, 0.6667, 0.1637, 0.645, 0.1508, 0.6129, 0.169, 0.6246, 0.1637, 0.645, 0.1343, 0.6416, 0.1508, 0.6129, 0.1541, 0.5791, 0.1411, 0.5705, 0.1451, 0.5455, 0.1577, 0.6761, 0.1347, 0.6835, 0.1637, 0.645, 0.1366, 0.6033, 0.1319, 0.5768, 0.1411, 0.5705, 0.1508, 0.6129, 0.1343, 0.6416, 0.1255, 0.6131, 0.1868, 0.6667, 0.1637, 0.645, 0.1881, 0.6321, 0.1343, 0.6416, 0.125, 0.6355, 0.1255, 0.6131, 0.2515, 0.551, 0.2647, 0.529, 0.2864, 0.5501, 0.2515, 0.551, 0.2193, 0.5278, 0.2647, 0.529, 0.2864, 0.5501, 0.2647, 0.529, 0.3081, 0.5237, 0.3081, 0.5237, 0.2786, 0.5172, 0.3076, 0.5145, 0.2193, 0.5278, 0.1789, 0.5227, 0.2226, 0.5062, 0.2786, 0.5172, 0.2671, 0.5066, 0.3076, 0.5145, 0.2408, 0.5154, 0.2226, 0.5062, 0.2671, 0.5066, 0.2671, 0.5066, 0.2427, 0.5001, 0.2859, 0.5, 0.5526, 0.5326, 0.5239, 0.4901, 0.5652, 0.499, 0.4788, 0.4842, 0.5185, 0.4566, 0.5239, 0.4901, 0.5138, 0.5782, 0.5001, 0.5244, 0.5526, 0.5326, 0.5843, 0.4919, 0.5652, 0.499, 0.555, 0.4682, 0.4924, 0.01367, 0.4788, 0.03985, 0.4482, 0.01288, 0.4482, 0.01288, 0.4157, 0.007013, 0.4157, 0.0, 0.5482, 0.01707, 0.5757, 0.02473, 0.5405, 0.04321, 0.4172, 0.03039, 0.4468, 0.0317, 0.434, 0.0571, 0.4157, 0.02144, 0.4468, 0.0317, 0.4172, 0.03039, 0.4468, 0.0317, 0.4157, 0.02144, 0.4165, 0.01896, 0.4482, 0.01288, 0.4165, 0.01896, 0.4157, 0.007013, 0.505, 0.773, 0.5046, 0.743, 0.5356, 0.7417, 0.4705, 0.7782, 0.4726, 0.7428, 0.505, 0.773, 0.4726, 0.7428, 0.4325, 0.7011, 0.485, 0.7037, 0.4726, 0.7428, 0.4411, 0.7259, 0.4325, 0.7011, 0.5245, 0.697, 0.5494, 0.69, 0.5811, 0.7374, 0.4436, 0.8156, 0.4705, 0.7782, 0.4838, 0.8205, 0.5339, 0.2756, 0.504, 0.256, 0.5407, 0.2504, 0.5339, 0.2756, 0.5807, 0.2499, 0.5694, 0.2654, 0.4791, 0.2742, 0.4291, 0.2605, 0.4707, 0.2497, 0.504, 0.256, 0.4707, 0.2497, 0.4885, 0.2325, 0.504, 0.256, 0.5191, 0.2297, 0.5407, 0.2504, 0.4579, 0.2332, 0.4581, 0.221, 0.4707, 0.2497, 0.4881, 0.318, 0.4419, 0.3338, 0.4791, 0.2742, 0.4579, 0.2332, 0.4157, 0.2281, 0.4581, 0.221, 0.5191, 0.2297, 0.4885, 0.2325, 0.5062, 0.1631, 0.5191, 0.2297, 0.5492, 0.1746, 0.5568, 0.2305, 0.622, 0.9328, 0.6131, 0.9197, 0.6192, 0.9077, 0.6169, 0.9582, 0.6131, 0.9197, 0.622, 0.9328, 0.617, 0.8857, 0.6083, 0.8403, 0.6145, 0.8335, 0.6131, 0.9197, 0.6058, 0.8752, 0.617, 0.8857, 0.6131, 0.9197, 0.6014, 0.8746, 0.6058, 0.8752, 0.6058, 0.8752, 0.6014, 0.8746, 0.6083, 0.8403, 0.6064, 0.9247, 0.5997, 0.9188, 0.6014, 0.8746, 0.5997, 0.9188, 0.5903, 0.9329, 0.6014, 0.8746, 0.5946, 0.8287, 0.5886, 0.8645, 0.587, 0.8216, 0.6021, 0.9593, 0.5903, 0.9329, 0.5997, 0.9188, 0.587, 0.8216, 0.5886, 0.8645, 0.5342, 0.8286, 0.587, 0.8216, 0.5342, 0.8286, 0.5508, 0.7804, 0.6083, 0.8403, 0.6016, 0.8304, 0.6106, 0.7907, 0.7103, 0.5726, 0.6611, 0.5828, 0.6327, 0.5725, 0.6425, 0.6516, 0.6406, 0.6128, 0.6614, 0.6292, 0.6425, 0.6516, 0.6241, 0.6482, 0.6406, 0.6128, 0.6241, 0.6482, 0.6004, 0.6222, 0.6216, 0.604, 0.6241, 0.6482, 0.6022, 0.6754, 0.6004, 0.6222, 0.6004, 0.6222, 0.5576, 0.6113, 0.6058, 0.5719, 0.6004, 0.6222, 0.6022, 0.6754, 0.5521, 0.6489, 0.2504, 0.7135, 0.2323, 0.7293, 0.2124, 0.6926, 0.2869, 0.7227, 0.2438, 0.7255, 0.2504, 0.7135, 0.2655, 0.7319, 0.2322, 0.7337, 0.2438, 0.7255, 0.2322, 0.7337, 0.1874, 0.7403, 0.1852, 0.7249, 0.2203, 0.745, 0.2119, 0.7469, 0.2108, 0.7441, 0.2583, 0.7006, 0.2124, 0.6926, 0.2263, 0.6696, 0.6232, 0.08506, 0.623, 0.1189, 0.6092, 0.07303, 0.623, 0.1189, 0.619, 0.1416, 0.6054, 0.1096, 0.619, 0.1416, 0.6045, 0.1662, 0.5993, 0.1335, 0.6092, 0.07303, 0.6054, 0.1096, 0.6006, 0.08977, 0.6045, 0.1662, 0.6006, 0.1792, 0.5993, 0.1335, 0.5915, 0.1764, 0.5814, 0.1427, 0.5948, 0.1362, 0.5933, 0.1001, 0.5761, 0.1099, 0.5403, 0.1062, 0.5861, 0.08031, 0.5403, 0.1062, 0.5405, 0.04321, 0.6168, 0.05909, 0.6092, 0.07303, 0.6087, 0.04043, 0.6256, 0.4094, 0.6144, 0.3837, 0.6206, 0.3896, 0.6124, 0.3434, 0.6158, 0.317, 0.6244, 0.3019, 0.6228, 0.3841, 0.6206, 0.3896, 0.6136, 0.3736, 0.6194, 0.2927, 0.6158, 0.317, 0.6104, 0.3009, 0.6117, 0.3633, 0.6136, 0.3736, 0.6006, 0.3715, 0.6144, 0.3837, 0.5913, 0.4157, 0.5957, 0.3755, 0.6027, 0.341, 0.5716, 0.3106, 0.6104, 0.3009, 0.5957, 0.3755, 0.5913, 0.4157, 0.583, 0.407, 0.583, 0.407, 0.5822, 0.3615, 0.5957, 0.3755, 0.5902, 0.3624, 0.569, 0.3376, 0.6027, 0.341, 0.5913, 0.4157, 0.5908, 0.4583, 0.5869, 0.4256, 0.583, 0.407, 0.5693, 0.4405, 0.5328, 0.4235, 0.3139, 0.6351, 0.3428, 0.6248, 0.337, 0.6357, 0.337, 0.6357, 0.3566, 0.6355, 0.3653, 0.6671, 0.337, 0.6357, 0.3428, 0.6248, 0.3566, 0.6355, 0.3428, 0.6248, 0.3584, 0.5714, 0.3598, 0.6248, 0.3684, 0.5895, 0.3748, 0.5514, 0.427, 0.5855, 0.38, 0.6365, 0.4006, 0.6765, 0.3653, 0.6671, 0.38, 0.6365, 0.3598, 0.6248, 0.4065, 0.635, 0.4065, 0.635, 0.4182, 0.6618, 0.38, 0.6365, 0.3991, 0.5446, 0.427, 0.5855, 0.3748, 0.5514, 0.3109, 0.7129, 0.3653, 0.6671, 0.3579, 0.7093, 0.2982, 0.6136, 0.3115, 0.583, 0.3428, 0.6248, 0.3115, 0.583, 0.3194, 0.5447, 0.3584, 0.5714, 0.4106, 0.5407, 0.4418, 0.5331, 0.427, 0.5855, 0.4006, 0.6765, 0.4325, 0.7011, 0.3949, 0.7093, 0.5716, 0.3106, 0.5433, 0.3328, 0.5339, 0.2756, 0.5125, 0.324, 0.5283, 0.3648, 0.4811, 0.3707, 0.5433, 0.3328, 0.569, 0.3376, 0.5283, 0.3648, 0.4419, 0.3338, 0.4242, 0.3709, 0.416, 0.3437, 0.4811, 0.3707, 0.4242, 0.3709, 0.4633, 0.3453, 0.4419, 0.3338, 0.4157, 0.3074, 0.4291, 0.2605, 0.5283, 0.3648, 0.583, 0.407, 0.5328, 0.4235, 0.5693, 0.4405, 0.5185, 0.4566, 0.5328, 0.4235, 0.4419, 0.3338, 0.416, 0.3437, 0.4157, 0.3074, 0.2515, 0.551, 0.2864, 0.5501, 0.2749, 0.5837, 0.3194, 0.5447, 0.3115, 0.583, 0.2864, 0.5501, 0.2864, 0.5501, 0.3115, 0.583, 0.2749, 0.5837, 0.2059, 0.5763, 0.248, 0.5918, 0.214, 0.6078, 0.248, 0.5918, 0.2749, 0.5837, 0.26, 0.6333, 0.248, 0.5918, 0.2423, 0.6331, 0.214, 0.6078, 0.214, 0.6078, 0.1881, 0.6321, 0.169, 0.6246, 0.214, 0.6078, 0.2423, 0.6331, 0.1881, 0.6321, 0.2423, 0.6331, 0.26, 0.6333, 0.2572, 0.6427, 0.2982, 0.6136, 0.3141, 0.6451, 0.2795, 0.6436, 0.2444, 0.6578, 0.2572, 0.6427, 0.27, 0.6533, 0.2572, 0.6427, 0.2795, 0.6436, 0.27, 0.6533, 0.2795, 0.6436, 0.2795, 0.6527, 0.27, 0.6533, 0.2932, 0.6538, 0.2795, 0.6436, 0.3141, 0.6451, 0.27, 0.6533, 0.2795, 0.6527, 0.2801, 0.6659, 0.2124, 0.6926, 0.1868, 0.6667, 0.2263, 0.6696, 0.2444, 0.6578, 0.27, 0.6533, 0.2662, 0.6749, 0.2263, 0.6696, 0.2444, 0.6578, 0.2662, 0.6749, 0.3141, 0.6451, 0.3139, 0.6351, 0.337, 0.6357, 0.2801, 0.6659, 0.3109, 0.7129, 0.2716, 0.691, 0.4314, 0.1174, 0.4385, 0.1048, 0.4678, 0.1516, 0.434, 0.0571, 0.4468, 0.0317, 0.4267, 0.07863, 0.4267, 0.07863, 0.4385, 0.1048, 0.4188, 0.09905, 0.4267, 0.07863, 0.4788, 0.03985, 0.4385, 0.1048, 0.5067, 0.08128, 0.5403, 0.1062, 0.4944, 0.1077, 0.4385, 0.1048, 0.4788, 0.03985, 0.4944, 0.1077, 0.4788, 0.03985, 0.5067, 0.08128, 0.4944, 0.1077, 0.4678, 0.1516, 0.4944, 0.1077, 0.5062, 0.1631, 0.4944, 0.1077, 0.5403, 0.1062, 0.5295, 0.134, 0.5403, 0.1062, 0.5761, 0.1099, 0.5295, 0.134, 0.5295, 0.134, 0.5492, 0.1746, 0.5062, 0.1631, 0.4169, 0.1367, 0.4678, 0.1516, 0.4454, 0.1795, 0.4788, 0.03985, 0.5187, 0.02508, 0.5067, 0.08128, 0.4885, 0.2325, 0.4678, 0.1516, 0.5062, 0.1631, 0.5492, 0.1746, 0.5814, 0.1427, 0.5915, 0.1764, 0.4454, 0.1795, 0.4678, 0.1516, 0.4885, 0.2325, 0.434, 0.0571, 0.4267, 0.07863, 0.4157, 0.06493, 0.4838, 0.8205, 0.505, 0.773, 0.492, 0.8486, 0.4436, 0.8156, 0.4627, 0.8441, 0.4261, 0.8591, 0.492, 0.8486, 0.5037, 0.8763, 0.4627, 0.8441, 0.492, 0.8486, 0.5375, 0.8711, 0.5037, 0.8763, 0.4627, 0.8441, 0.4872, 0.8777, 0.4523, 0.8911, 0.4872, 0.8777, 0.5037, 0.8763, 0.4977, 0.8863, 0.5375, 0.8711, 0.5332, 0.9141, 0.5037, 0.8763, 0.5375, 0.8711, 0.587, 0.8753, 0.5332, 0.9141, 0.4671, 0.8991, 0.4523, 0.8911, 0.4872, 0.8777, 0.4398, 0.9063, 0.4156, 0.9064, 0.4523, 0.8911, 0.4977, 0.8863, 0.5332, 0.9141, 0.4671, 0.8991, 0.4671, 0.8991, 0.4817, 0.9594, 0.4398, 0.9063, 0.5332, 0.9141, 0.5903, 0.9329, 0.5743, 0.9516, 0.5342, 0.8286, 0.5886, 0.8645, 0.5375, 0.8711, 0.5332, 0.9141, 0.587, 0.8753, 0.5903, 0.9329, 0.4398, 0.9063, 0.4817, 0.9594, 0.4439, 0.9593, 0.4436, 0.8156, 0.4261, 0.8591, 0.4157, 0.8374, 0.7222, 0.5536, 0.7103, 0.5726, 0.6781, 0.551, 0.7222, 0.5536, 0.7198, 0.5644, 0.7103, 0.5726, 0.7198, 0.5644, 0.7291, 0.5561, 0.7548, 0.5996, 0.7802, 0.5739, 0.8207, 0.5486, 0.818, 0.5873, 0.7106, 0.5833, 0.7198, 0.5644, 0.7294, 0.6109, 0.7548, 0.5996, 0.7802, 0.5739, 0.7831, 0.6317, 0.7313, 0.6367, 0.7294, 0.6109, 0.7548, 0.5996, 0.7294, 0.6109, 0.7313, 0.6367, 0.7219, 0.6326, 0.7219, 0.6326, 0.7353, 0.6777, 0.6614, 0.6292, 0.7412, 0.6612, 0.7313, 0.6367, 0.7831, 0.6317, 0.7831, 0.6317, 0.823, 0.6316, 0.8035, 0.668, 0.7353, 0.6777, 0.7449, 0.7031, 0.7172, 0.7083, 0.7449, 0.7031, 0.7353, 0.6777, 0.7412, 0.6612, 0.7353, 0.6777, 0.7172, 0.7083, 0.6514, 0.6846, 0.7449, 0.7031, 0.8035, 0.668, 0.7667, 0.7053, 0.8035, 0.668, 0.8343, 0.6966, 0.8304, 0.7093, 0.7103, 0.5726, 0.7106, 0.5833, 0.6611, 0.5828, 0.5138, 0.5782, 0.5526, 0.5326, 0.5547, 0.5774, 0.4557, 0.5758, 0.4825, 0.5813, 0.427, 0.5855, 0.5547, 0.5774, 0.6058, 0.5719, 0.5576, 0.6113, 0.427, 0.5855, 0.4825, 0.5813, 0.4262, 0.6051, 0.4825, 0.5813, 0.4804, 0.6302, 0.4262, 0.6051, 0.4825, 0.5813, 0.5139, 0.6157, 0.4804, 0.6302, 0.5139, 0.6157, 0.5576, 0.6113, 0.5521, 0.6489, 0.5139, 0.6157, 0.522, 0.6609, 0.4804, 0.6302, 0.4804, 0.6302, 0.522, 0.6609, 0.4732, 0.6759, 0.4526, 0.6493, 0.4732, 0.6759, 0.4182, 0.6618, 0.4732, 0.6759, 0.522, 0.6609, 0.5245, 0.697, 0.5521, 0.6489, 0.5494, 0.69, 0.522, 0.6609, 0.4732, 0.6759, 0.5245, 0.697, 0.485, 0.7037, 0.522, 0.6609, 0.5494, 0.69, 0.5245, 0.697, 0.4262, 0.6051, 0.4526, 0.6493, 0.4065, 0.635, 0.5843, 0.4652, 0.5908, 0.4583, 0.5891, 0.4769, 0.5972, 0.4865, 0.5891, 0.4769, 0.5977, 0.4695, 0.3447, 0.5221, 0.3424, 0.5254, 0.3076, 0.5145, 0.3543, 0.5404, 0.3444, 0.5279, 0.3501, 0.5308, 0.3685, 0.5392, 0.3652, 0.5405, 0.3564, 0.5307, 0.3543, 0.5404, 0.3501, 0.5308, 0.358, 0.5382, 0.3076, 0.5145, 0.3424, 0.5254, 0.3081, 0.5237, 0.358, 0.5237, 0.3447, 0.5221, 0.3474, 0.5131, 0.358, 0.5237, 0.3564, 0.5307, 0.3447, 0.5221, 0.5941, 0.7227, 0.6002, 0.7169, 0.5999, 0.7223, 0.5888, 0.7452, 0.5842, 0.7234, 0.5955, 0.7265, 0.5991, 0.7338, 0.5955, 0.7265, 0.6003, 0.7274, 0.5842, 0.7234, 0.5941, 0.7227, 0.5955, 0.7265, 0.5955, 0.7265, 0.5941, 0.7227, 0.5999, 0.7223, 0.5946, 0.7093, 0.5927, 0.7177, 0.5494, 0.69, 0.6047, 0.7093, 0.6071, 0.7169, 0.6002, 0.7169, 0.6056, 0.7227, 0.6047, 0.7297, 0.6003, 0.7274, 0.4027, 0.763, 0.3892, 0.7765, 0.398, 0.7677, 0.5807, 0.2499, 0.589, 0.2453, 0.5983, 0.236, 0.3911, 0.7746, 0.3861, 0.7796, 0.3892, 0.7765, 0.398, 0.7677, 0.3892, 0.7765, 0.3752, 0.7905, 0.3892, 0.7765, 0.3861, 0.7796, 0.3755, 0.7902, 0.6011, 0.2332, 0.5983, 0.236, 0.589, 0.2453, 0.6147, 0.2196, 0.6184, 0.216, 0.5983, 0.236, 0.596, 0.2383, 0.6011, 0.2332, 0.589, 0.2453, 0.6147, 0.2196, 0.6085, 0.2258, 0.6054, 0.2289, 0.6085, 0.2258, 0.6011, 0.2332, 0.6054, 0.2289, 0.4058, 0.2191, 0.404, 0.2222, 0.3956, 0.2117, 0.4078, 0.2411, 0.4015, 0.2246, 0.404, 0.2222, 0.3801, 0.2093, 0.3956, 0.2117, 0.3885, 0.2213, 0.5674, 0.007735, 0.5954, 0.03232, 0.5757, 0.02473, 0.6006, 0.08977, 0.5954, 0.03232, 0.6013, 0.03466, 0.6241, 0.03975, 0.6168, 0.05909, 0.6087, 0.04043, 0.5674, 0.007735, 0.5957, 0.01145, 0.5954, 0.03232, 0.6092, 0.07303, 0.6013, 0.03466, 0.6087, 0.04043, 0.6087, 0.04043, 0.6013, 0.03466, 0.6123, 0.02798, 0.6013, 0.03466, 0.5954, 0.03232, 0.6083, 0.02401, 0.1858, 0.6934, 0.1852, 0.7249, 0.1603, 0.7041, 0.1442, 0.7164, 0.1603, 0.7041, 0.1592, 0.7189, 0.1489, 0.7303, 0.1427, 0.7256, 0.1602, 0.7274, 0.1427, 0.7256, 0.1442, 0.7164, 0.1602, 0.7274, 0.1942, 0.7444, 0.1642, 0.7385, 0.1874, 0.7403, 0.1361, 0.7204, 0.1442, 0.7164, 0.1427, 0.7256, 0.1508, 0.6129, 0.1618, 0.6133, 0.169, 0.6246, 0.1868, 0.6667, 0.1577, 0.6761, 0.1637, 0.645, 0.1541, 0.5791, 0.1618, 0.6133, 0.1508, 0.6129, 0.1411, 0.5705, 0.1541, 0.5791, 0.1508, 0.6129, 0.1508, 0.6129, 0.1366, 0.6033, 0.1411, 0.5705, 0.1508, 0.6129, 0.1255, 0.6131, 0.1366, 0.6033, 0.1343, 0.6416, 0.1637, 0.645, 0.1347, 0.6835, 0.1789, 0.5227, 0.2059, 0.5763, 0.1541, 0.5791, 0.214, 0.6078, 0.1618, 0.6133, 0.2059, 0.5763, 0.1577, 0.6761, 0.1603, 0.7041, 0.1347, 0.6835, 0.3194, 0.5447, 0.2864, 0.5501, 0.3081, 0.5237, 0.2647, 0.529, 0.2193, 0.5278, 0.2408, 0.5154, 0.3081, 0.5237, 0.2647, 0.529, 0.2786, 0.5172, 0.2786, 0.5172, 0.2647, 0.529, 0.2408, 0.5154, 0.2671, 0.5066, 0.2786, 0.5172, 0.2408, 0.5154, 0.2408, 0.5154, 0.2193, 0.5278, 0.2226, 0.5062, 0.2226, 0.5062, 0.1789, 0.5227, 0.1745, 0.5067, 0.2427, 0.5001, 0.2671, 0.5066, 0.2226, 0.5062, 0.2859, 0.5, 0.3076, 0.5145, 0.2671, 0.5066, 0.3076, 0.5145, 0.2859, 0.5, 0.3213, 0.5, 0.5526, 0.5326, 0.5001, 0.5244, 0.5239, 0.4901, 0.5239, 0.4901, 0.5001, 0.5244, 0.4788, 0.4842, 0.4788, 0.4842, 0.4541, 0.5031, 0.4398, 0.4831, 0.5239, 0.4901, 0.5185, 0.4566, 0.555, 0.4682, 0.4788, 0.4842, 0.4857, 0.4292, 0.5185, 0.4566, 0.4788, 0.4842, 0.4398, 0.4831, 0.4506, 0.4425, 0.5855, 0.534, 0.5526, 0.5326, 0.5652, 0.499, 0.5217, 0.003355, 0.5187, 0.02508, 0.4924, 0.01367, 0.4482, 0.01288, 0.4788, 0.03985, 0.4468, 0.0317, 0.5187, 0.02508, 0.5482, 0.01707, 0.5405, 0.04321, 0.4788, 0.03985, 0.4924, 0.01367, 0.5187, 0.02508, 0.5674, 0.007735, 0.5757, 0.02473, 0.5482, 0.01707, 0.5757, 0.02473, 0.5861, 0.08031, 0.5405, 0.04321, 0.4482, 0.01288, 0.4468, 0.0317, 0.4165, 0.01896, 0.4436, 0.8156, 0.4249, 0.7517, 0.4726, 0.7428, 0.4436, 0.8156, 0.4726, 0.7428, 0.4705, 0.7782, 0.5508, 0.7804, 0.505, 0.773, 0.5356, 0.7417, 0.505, 0.773, 0.4726, 0.7428, 0.5046, 0.743, 0.5811, 0.7374, 0.5508, 0.7804, 0.5356, 0.7417, 0.5046, 0.743, 0.4726, 0.7428, 0.485, 0.7037, 0.5245, 0.697, 0.5046, 0.743, 0.485, 0.7037, 0.4726, 0.7428, 0.4249, 0.7517, 0.4411, 0.7259, 0.5356, 0.7417, 0.5245, 0.697, 0.5811, 0.7374, 0.5356, 0.7417, 0.5046, 0.743, 0.5245, 0.697, 0.485, 0.7037, 0.4325, 0.7011, 0.4732, 0.6759, 0.5342, 0.8286, 0.505, 0.773, 0.5508, 0.7804, 0.5339, 0.2756, 0.4896, 0.288, 0.504, 0.256, 0.4896, 0.288, 0.4791, 0.2742, 0.504, 0.256, 0.504, 0.256, 0.4791, 0.2742, 0.4707, 0.2497, 0.5339, 0.2756, 0.5407, 0.2504, 0.5807, 0.2499, 0.5407, 0.2504, 0.5191, 0.2297, 0.5568, 0.2305, 0.504, 0.256, 0.4885, 0.2325, 0.5191, 0.2297, 0.4885, 0.2325, 0.4707, 0.2497, 0.4581, 0.221, 0.4454, 0.1795, 0.4581, 0.221, 0.4288, 0.173, 0.4885, 0.2325, 0.4581, 0.221, 0.4454, 0.1795, 0.4881, 0.318, 0.4791, 0.2742, 0.4896, 0.288, 0.4288, 0.173, 0.4581, 0.221, 0.4159, 0.1783, 0.5191, 0.2297, 0.5062, 0.1631, 0.5492, 0.1746, 0.5843, 0.2353, 0.5807, 0.2499, 0.5407, 0.2504, 0.5407, 0.2504, 0.5568, 0.2305, 0.5843, 0.2353, 0.622, 0.9328, 0.6241, 0.9567, 0.6169, 0.9582, 0.6201, 0.8816, 0.622, 0.9328, 0.6192, 0.9077, 0.6206, 0.8378, 0.617, 0.8857, 0.6145, 0.8335, 0.6058, 0.8752, 0.6118, 0.875, 0.617, 0.8857, 0.617, 0.8857, 0.6118, 0.875, 0.6083, 0.8403, 0.6118, 0.875, 0.6058, 0.8752, 0.6083, 0.8403, 0.6131, 0.9197, 0.6064, 0.9247, 0.6014, 0.8746, 0.6083, 0.8403, 0.6014, 0.8746, 0.6016, 0.8304, 0.587, 0.8753, 0.5886, 0.8645, 0.6014, 0.8746, 0.6014, 0.8746, 0.5903, 0.9329, 0.587, 0.8753, 0.625, 0.8748, 0.6201, 0.8816, 0.6206, 0.8378, 0.6021, 0.7907, 0.6016, 0.8304, 0.5946, 0.8287, 0.6206, 0.8378, 0.6145, 0.8335, 0.6106, 0.7907, 0.6781, 0.551, 0.7103, 0.5726, 0.6327, 0.5725, 0.6614, 0.6292, 0.6514, 0.6846, 0.6425, 0.6516, 0.6781, 0.551, 0.6327, 0.5725, 0.624, 0.5613, 0.6425, 0.6516, 0.6514, 0.6846, 0.6251, 0.6889, 0.6406, 0.6128, 0.6241, 0.6482, 0.6216, 0.604, 0.624, 0.5613, 0.6327, 0.5725, 0.6058, 0.5719, 0.6216, 0.604, 0.6004, 0.6222, 0.6058, 0.5719, 0.5855, 0.534, 0.6058, 0.5719, 0.5547, 0.5774, 0.6004, 0.6222, 0.5521, 0.6489, 0.5576, 0.6113, 0.3109, 0.7129, 0.2869, 0.7227, 0.2716, 0.691, 0.2088, 0.7237, 0.2124, 0.6926, 0.2323, 0.7293, 0.2583, 0.7006, 0.2504, 0.7135, 0.2124, 0.6926, 0.2504, 0.7135, 0.2583, 0.7006, 0.2869, 0.7227, 0.2504, 0.7135, 0.2438, 0.7255, 0.2323, 0.7293, 0.3109, 0.7129, 0.3279, 0.7301, 0.2869, 0.7227, 0.2869, 0.7227, 0.2655, 0.7319, 0.2438, 0.7255, 0.2088, 0.7237, 0.2323, 0.7293, 0.1852, 0.7249, 0.2323, 0.7293, 0.2322, 0.7337, 0.1852, 0.7249, 0.2322, 0.7337, 0.2323, 0.7293, 0.2438, 0.7255, 0.1942, 0.7444, 0.1874, 0.7403, 0.2108, 0.7441, 0.2322, 0.7337, 0.2108, 0.7441, 0.1874, 0.7403, 0.2322, 0.7337, 0.2256, 0.7394, 0.2108, 0.7441, 0.2256, 0.7394, 0.2322, 0.7337, 0.2655, 0.7319, 0.2203, 0.745, 0.2108, 0.7441, 0.2256, 0.7394, 0.1942, 0.7444, 0.2108, 0.7441, 0.2119, 0.7469, 0.2869, 0.7227, 0.3279, 0.7301, 0.3179, 0.7499, 0.2186, 0.75, 0.2203, 0.745, 0.2256, 0.7394, 0.2119, 0.7469, 0.2203, 0.745, 0.2186, 0.75, 0.6092, 0.07303, 0.6168, 0.05909, 0.6232, 0.08506, 0.1852, 0.7249, 0.1858, 0.6934, 0.2088, 0.7237, 0.6092, 0.07303, 0.623, 0.1189, 0.6054, 0.1096, 0.6045, 0.1662, 0.6218, 0.1921, 0.6054, 0.2066, 0.6054, 0.1096, 0.619, 0.1416, 0.5993, 0.1335, 0.6045, 0.1662, 0.6054, 0.2066, 0.6006, 0.1792, 0.5951, 0.1058, 0.5993, 0.1335, 0.5948, 0.1362, 0.619, 0.1416, 0.623, 0.1189, 0.625, 0.1628, 0.5948, 0.1362, 0.5761, 0.1099, 0.5951, 0.1058, 0.5948, 0.1362, 0.5814, 0.1427, 0.5761, 0.1099, 0.5933, 0.1001, 0.5951, 0.1058, 0.5761, 0.1099, 0.5861, 0.08031, 0.5933, 0.1001, 0.5403, 0.1062, 0.619, 0.1416, 0.625, 0.1628, 0.6218, 0.1921, 0.5954, 0.03232, 0.6006, 0.08977, 0.5861, 0.08031, 0.6244, 0.3019, 0.6158, 0.317, 0.6194, 0.2927, 0.6249, 0.356, 0.6124, 0.3434, 0.6244, 0.3019, 0.6228, 0.3841, 0.6136, 0.3736, 0.6124, 0.3434, 0.6256, 0.4094, 0.5913, 0.4157, 0.6144, 0.3837, 0.6144, 0.3837, 0.6136, 0.3736, 0.6206, 0.3896, 0.6136, 0.3736, 0.6144, 0.3837, 0.5957, 0.3755, 0.6006, 0.3715, 0.6136, 0.3736, 0.5957, 0.3755, 0.6027, 0.341, 0.6006, 0.3715, 0.5902, 0.3624, 0.583, 0.407, 0.5913, 0.4157, 0.5869, 0.4256, 0.5957, 0.3755, 0.5822, 0.3615, 0.5902, 0.3624, 0.5902, 0.3624, 0.5822, 0.3615, 0.569, 0.3376, 0.6027, 0.341, 0.569, 0.3376, 0.5716, 0.3106, 0.5869, 0.4256, 0.5693, 0.4405, 0.583, 0.407, 0.6249, 0.356, 0.6228, 0.3841, 0.6124, 0.3434, 0.6206, 0.3896, 0.6228, 0.3841, 0.6256, 0.4094, 0.569, 0.3376, 0.5822, 0.3615, 0.5283, 0.3648, 0.5913, 0.4157, 0.6098, 0.4431, 0.5908, 0.4583, 0.5908, 0.4583, 0.555, 0.4682, 0.5693, 0.4405, 0.3428, 0.6248, 0.3115, 0.583, 0.3584, 0.5714, 0.3428, 0.6248, 0.3598, 0.6248, 0.3566, 0.6355, 0.3684, 0.5895, 0.3598, 0.6248, 0.3584, 0.5714, 0.3566, 0.6355, 0.38, 0.6365, 0.3653, 0.6671, 0.3748, 0.5514, 0.3684, 0.5895, 0.3584, 0.5714, 0.4262, 0.6051, 0.3684, 0.5895, 0.427, 0.5855, 0.3846, 0.5414, 0.3991, 0.5446, 0.3748, 0.5514, 0.38, 0.6365, 0.4182, 0.6618, 0.4006, 0.6765, 0.3139, 0.6351, 0.2982, 0.6136, 0.3428, 0.6248, 0.427, 0.5855, 0.4418, 0.5331, 0.4557, 0.5758, 0.4182, 0.6618, 0.4065, 0.635, 0.4526, 0.6493, 0.4006, 0.6765, 0.4182, 0.6618, 0.4325, 0.7011, 0.4881, 0.318, 0.4896, 0.288, 0.5125, 0.324, 0.5339, 0.2756, 0.5433, 0.3328, 0.5125, 0.324, 0.5716, 0.3106, 0.569, 0.3376, 0.5433, 0.3328, 0.4881, 0.318, 0.4633, 0.3453, 0.4419, 0.3338, 0.4881, 0.318, 0.4811, 0.3707, 0.4633, 0.3453, 0.4881, 0.318, 0.5125, 0.324, 0.4811, 0.3707, 0.5125, 0.324, 0.5433, 0.3328, 0.5283, 0.3648, 0.4419, 0.3338, 0.4633, 0.3453, 0.4242, 0.3709, 0.4242, 0.3709, 0.4811, 0.3707, 0.4484, 0.406, 0.4811, 0.3707, 0.5283, 0.3648, 0.5092, 0.3976, 0.5092, 0.3976, 0.5283, 0.3648, 0.5328, 0.4235, 0.4484, 0.406, 0.4811, 0.3707, 0.4857, 0.4292, 0.4811, 0.3707, 0.5092, 0.3976, 0.4857, 0.4292, 0.5092, 0.3976, 0.5328, 0.4235, 0.4857, 0.4292, 0.5694, 0.2654, 0.5716, 0.3106, 0.5339, 0.2756, 0.5283, 0.3648, 0.5822, 0.3615, 0.583, 0.407, 0.2795, 0.6436, 0.2572, 0.6427, 0.26, 0.6333, 0.26, 0.6333, 0.2982, 0.6136, 0.2795, 0.6436, 0.2444, 0.6578, 0.2423, 0.6331, 0.2572, 0.6427, 0.2932, 0.6538, 0.2795, 0.6527, 0.2795, 0.6436, 0.248, 0.5918, 0.2059, 0.5763, 0.2193, 0.5278, 0.2515, 0.551, 0.3653, 0.6671, 0.2932, 0.6538, 0.3141, 0.6451, 0.337, 0.6357, 0.5258, 0.958, 0.4817, 0.9594, 0.4671, 0.8991, 0.5332, 0.9141, 0.5375, 0.8711, 0.492, 0.8486, 0.5342, 0.8286, 0.4523, 0.8911, 0.4156, 0.9064, 0.4261, 0.8591, 0.818, 0.5873, 0.823, 0.6316, 0.7831, 0.6317, 0.7802, 0.5739, 0.7294, 0.6109, 0.7198, 0.5644, 0.7548, 0.5996, 0.4541, 0.5031, 0.5001, 0.5244, 0.4825, 0.5813, 0.4557, 0.5758, 0.7831, 0.6317, 0.7313, 0.6367, 0.7548, 0.5996, 0.7353, 0.6777, 0.7219, 0.6326, 0.7313, 0.6367, 0.7291, 0.5561, 0.7222, 0.5536, 0.7395, 0.5407, 0.7106, 0.5833, 0.6614, 0.6292, 0.6611, 0.5828, 0.4526, 0.6493, 0.4262, 0.6051, 0.4804, 0.6302, 0.4325, 0.7011, 0.4182, 0.6618, 0.4732, 0.6759, 0.3564, 0.5307, 0.3501, 0.5308, 0.3424, 0.5254, 0.3447, 0.5221, 0.5977, 0.4695, 0.5891, 0.4769, 0.5908, 0.4583, 0.3474, 0.5131, 0.3447, 0.5221, 0.3076, 0.5145, 0.3213, 0.5, 0.6047, 0.7093, 0.6002, 0.7169, 0.5927, 0.7177, 0.5946, 0.7093, 0.5941, 0.7227, 0.5927, 0.7177, 0.6002, 0.7169, 0.5999, 0.7223, 0.6002, 0.7169, 0.6071, 0.7169, 0.5955, 0.7265, 0.5991, 0.7338, 0.5888, 0.7452, 0.6085, 0.2258, 0.6147, 0.2196, 0.5983, 0.236, 0.6011, 0.2332, 0.6218, 0.1921, 0.6184, 0.216, 0.6147, 0.2196, 0.1347, 0.6835, 0.1442, 0.7164, 0.1361, 0.7204, 0.1256, 0.71, 0.6011, 0.2332, 0.5996, 0.2347, 0.6054, 0.2289, 0.4058, 0.2191, 0.4149, 0.2327, 0.404, 0.2222, 0.401, 0.2093, 0.4065, 0.2093, 0.4058, 0.2191, 0.1442, 0.7164, 0.1347, 0.6835, 0.1603, 0.7041, 0.1592, 0.7189, 0.1602, 0.7274, 0.1442, 0.7164, 0.1366, 0.6033, 0.1255, 0.6131, 0.125, 0.5928, 0.1319, 0.5768, 0.1618, 0.6133, 0.214, 0.6078, 0.169, 0.6246, 0.5482, 0.01707, 0.5187, 0.02508, 0.5217, 0.003355, 0.5674, 0.007735, 0.4541, 0.5031, 0.4557, 0.5758, 0.4418, 0.5331, 0.4788, 0.4842, 0.5001, 0.5244, 0.4541, 0.5031, 0.555, 0.4682, 0.5652, 0.499, 0.5239, 0.4901, 0.4506, 0.4425, 0.4857, 0.4292, 0.4788, 0.4842, 0.5693, 0.4405, 0.555, 0.4682, 0.5185, 0.4566, 0.5492, 0.1746, 0.5915, 0.1764, 0.5843, 0.2144, 0.5568, 0.2305, 0.2749, 0.5837, 0.248, 0.5918, 0.2515, 0.551, 0.4291, 0.2605, 0.4791, 0.2742, 0.4419, 0.3338, 0.4579, 0.2332, 0.4707, 0.2497, 0.4291, 0.2605, 0.6016, 0.8304, 0.6014, 0.8746, 0.5886, 0.8645, 0.5946, 0.8287, 0.617, 0.8857, 0.6206, 0.8378, 0.6201, 0.8816, 0.617, 0.8857, 0.6201, 0.8816, 0.6192, 0.9077, 0.617, 0.8857, 0.6192, 0.9077, 0.6131, 0.9197, 0.6406, 0.6128, 0.6327, 0.5725, 0.6611, 0.5828, 0.6614, 0.6292, 0.6106, 0.7907, 0.6145, 0.8335, 0.6083, 0.8403, 0.2655, 0.7319, 0.2534, 0.75, 0.2186, 0.75, 0.2256, 0.7394, 0.6216, 0.604, 0.6327, 0.5725, 0.6406, 0.6128, 0.6241, 0.6482, 0.6425, 0.6516, 0.6251, 0.6889, 0.6058, 0.5719, 0.6327, 0.5725, 0.6216, 0.604, 0.6022, 0.6754, 0.6241, 0.6482, 0.6251, 0.6889, 0.5494, 0.69, 0.5521, 0.6489, 0.6022, 0.6754, 0.2583, 0.7006, 0.2716, 0.691, 0.2869, 0.7227, 0.1858, 0.6934, 0.2124, 0.6926, 0.2088, 0.7237, 0.5951, 0.1058, 0.5933, 0.1001, 0.6006, 0.08977, 0.6054, 0.1096, 0.619, 0.1416, 0.6218, 0.1921, 0.6045, 0.1662, 0.6006, 0.1792, 0.5915, 0.1764, 0.5948, 0.1362, 0.5993, 0.1335, 0.5993, 0.1335, 0.5951, 0.1058, 0.6054, 0.1096, 0.6124, 0.3434, 0.6027, 0.341, 0.6104, 0.3009, 0.6158, 0.317, 0.5861, 0.08031, 0.6006, 0.08977, 0.5933, 0.1001, 0.5913, 0.4157, 0.6256, 0.4094, 0.6098, 0.4431, 0.6117, 0.3633, 0.6124, 0.3434, 0.6136, 0.3736, 0.6117, 0.3633, 0.6006, 0.3715, 0.6027, 0.341, 0.6124, 0.3434, 0.4262, 0.6051, 0.4065, 0.635, 0.3598, 0.6248, 0.3684, 0.5895, 0.5957, 0.3755, 0.5902, 0.3624, 0.6006, 0.3715, 0.5693, 0.4405, 0.5869, 0.4256, 0.5908, 0.4583, 0.6014, 0.2907, 0.6104, 0.3009, 0.5716, 0.3106, 0.3598, 0.6248, 0.38, 0.6365, 0.3566, 0.6355, 0.5125, 0.324, 0.4896, 0.288, 0.5339, 0.2756, 0.4506, 0.4425, 0.4484, 0.406, 0.4857, 0.4292, 0.4857, 0.4292, 0.5328, 0.4235, 0.5185, 0.4566])
me_cube_001.materials.append(mat_material_001)
me_cube_001.use_remesh_preserve_volume = False
me_cube_001.use_remesh_preserve_attributes = False
me_cube_001.use_mirror_vertex_groups = False
me_cube_001.update()

# ---- objects
ob_cube = bpy.data.objects.new('Cube', me_cube)
ob_cube_001 = bpy.data.objects.new('Cube.001', me_cube_001)

# ---- transforms, parenting, visibility, modifiers, constraints
ob_cube.location = (0.0, 0.0, 0.0)
ob_cube.rotation_euler = (-0.04462, -1.104, 0.0685)
ob_cube.scale = (2.0, 2.0, 2.0)
ob_cube.lock_rotations_4d = False
ob_cube.empty_display_type = 'ARROWS'
ob_cube.lineart.crease_threshold = 0.0
ob_cube_001.location = (0.0, 2.862, -0.5925)
ob_cube_001.rotation_euler = (-1.578, -3.257, 1.507)
ob_cube_001.scale = (1.5, 1.5, 1.5)
ob_cube_001.lock_rotations_4d = False
ob_cube_001.empty_display_type = 'ARROWS'
ob_cube_001.lineart.crease_threshold = 0.0

# ---- collection membership
col_collection.objects.link(ob_cube)
col_collection.objects.link(ob_cube_001)

# ---- scene / render settings (as saved in the file)
scene.frame_start = 1; scene.frame_end = 250; scene.frame_set(1)
scene.render.engine = 'BLENDER_EEVEE_NEXT'
scene.cycles.sampling_pattern = 'TABULATED_SOBOL'
scene.cycles.use_light_tree = False
scene.view_settings.view_transform = 'Filmic'
bpy.context.view_layer.update()

# ---- added for rendering (the .blend has no active camera and no usable light): camera, sun
cam_auto = bpy.data.cameras.new('AutoCamera')
cam_auto.lens = 50.0
cam_auto.sensor_width = 36.0
cam_auto.clip_end = 1000.0
ob_auto_camera = bpy.data.objects.new('AutoCamera', cam_auto)
scene.collection.objects.link(ob_auto_camera)
ob_auto_camera.location = (9.38953, -10.1359, 7.62976)
ob_auto_camera.rotation_euler = (1.09748, -7.21219e-08, 0.694738)
scene.camera = ob_auto_camera
light_auto_sun = bpy.data.lights.new('AutoSun', 'SUN')
light_auto_sun.energy = 3.0
light_auto_sun.angle = 0.0523599
ob_auto_sun = bpy.data.objects.new('AutoSun', light_auto_sun)
scene.collection.objects.link(ob_auto_sun)
ob_auto_sun.rotation_euler = (0.872665, 0.174533, 0.523599)
bpy.context.view_layer.update()
